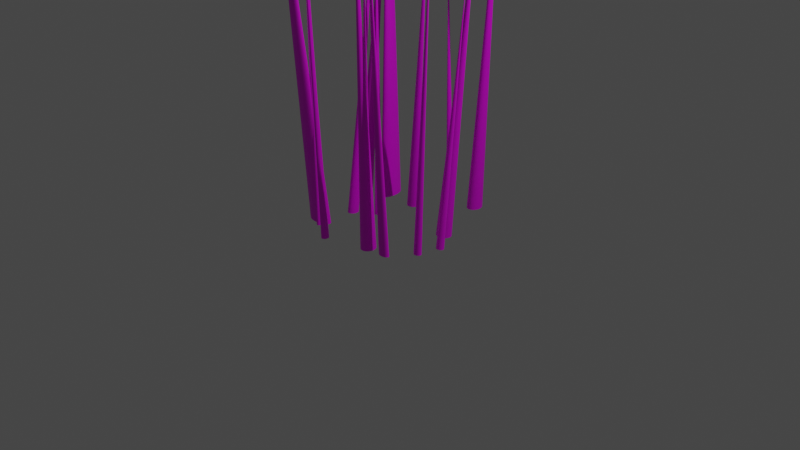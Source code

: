 # Source: object_tall_grass.blend  (saved by Blender 3.4.6; exported with 4.5.12 LTS)
import bpy
from mathutils import Matrix  # noqa: F401  (used for matrix-valued properties, if any)

bpy.ops.wm.read_factory_settings(use_empty=True)
scene = bpy.context.scene
scene.name = 'Scene'

# ---- collections
col_collection = bpy.data.collections.new('Collection'); scene.collection.children.link(col_collection)

# ---- images (referenced by path relative to the original .blend; pixels are not part of the script)
import os
ASSET_DIR = os.environ.get("B2B_ASSET_DIR", "")  # directory of the original .blend (textures are referenced by path, not embedded)
HERE = os.path.dirname(os.path.abspath(__file__))  # packed textures are extracted next to this script under _unpacked/

def load_image(name, relpath, width, height, colorspace="sRGB"):
    """Load a texture the original file referenced (path relative to the .blend, or extracted next to this script)."""
    p = next((c for c in (os.path.join(HERE, relpath), os.path.join(ASSET_DIR, relpath)) if relpath and os.path.exists(c)), "")
    if p:
        img = bpy.data.images.load(p, check_existing=True)
        img.name = name
    else:  # same state as the original file: an image datablock whose file is absent (Cycles renders it pink)
        img = bpy.data.images.new(name, width, height)
        img.source = "FILE"
        img.filepath = "//" + (relpath or name)
    img.colorspace_settings.name = colorspace
    return img
img_object_tall_grass_tex_png = load_image('object_tall_grass_tex.png', 'object_tall_grass_tex.png', 1024, 1024, 'sRGB')
img_object_tall_grass_tex_png_001 = load_image('object_tall_grass_tex.png.001', 'object_tall_grass_tex.png', 1024, 1024, 'sRGB')

# ---- materials (node trees are filled in below, after node groups)
mat_material_001 = bpy.data.materials.new('Material.001')
mat_material_001.use_transparent_shadow = False
mat_material_002 = bpy.data.materials.new('Material.002')
mat_material_002.use_transparent_shadow = False

# ---- material node trees
mat_material_001.use_nodes = True; mat_material_001.node_tree.nodes.clear()
_N = mat_material_001.node_tree.nodes; _L = mat_material_001.node_tree.links
n0 = _N.new('ShaderNodeBsdfPrincipled'); n0.name = 'Principled BSDF'; n0.location = (10, 300)
n0.distribution = 'GGX'
n0.subsurface_method = 'RANDOM_WALK_SKIN'
n0.inputs[3].default_value = 1.45
n0.inputs[27].default_value = (0.0, 0.0, 0.0, 1.0)
n0.inputs[28].default_value = 1.0
n1 = _N.new('ShaderNodeOutputMaterial'); n1.name = 'Material Output'; n1.location = (300, 300)
n2 = _N.new('ShaderNodeTexImage'); n2.name = 'Image Texture'; n2.location = (-338, 198)
n2.image = img_object_tall_grass_tex_png
_L.new(n0.outputs[0], n1.inputs[0])
_L.new(n2.outputs[0], n0.inputs[0])
n1.is_active_output = True
mat_material_002.use_nodes = True; mat_material_002.node_tree.nodes.clear()
_N = mat_material_002.node_tree.nodes; _L = mat_material_002.node_tree.links
n0 = _N.new('ShaderNodeBsdfPrincipled'); n0.name = 'Principled BSDF'; n0.location = (10, 300)
n0.distribution = 'GGX'
n0.subsurface_method = 'RANDOM_WALK_SKIN'
n0.inputs[3].default_value = 1.45
n0.inputs[27].default_value = (0.0, 0.0, 0.0, 1.0)
n0.inputs[28].default_value = 1.0
n1 = _N.new('ShaderNodeOutputMaterial'); n1.name = 'Material Output'; n1.location = (300, 300)
n2 = _N.new('ShaderNodeTexImage'); n2.name = 'Image Texture'; n2.location = (-338, 198)
n2.image = img_object_tall_grass_tex_png_001
_L.new(n0.outputs[0], n1.inputs[0])
_L.new(n2.outputs[0], n0.inputs[0])
n1.is_active_output = True

# ---- world
world_world = bpy.data.worlds.new('World'); scene.world = world_world
world_world.use_nodes = True; world_world.node_tree.nodes.clear()
_N = world_world.node_tree.nodes; _L = world_world.node_tree.links
n0 = _N.new('ShaderNodeOutputWorld'); n0.name = 'World Output'; n0.location = (300, 300)
n1 = _N.new('ShaderNodeBackground'); n1.name = 'Background'; n1.location = (10, 300)
n1.inputs[0].default_value = (0.05088, 0.05088, 0.05088, 1.0)
_L.new(n1.outputs[0], n0.inputs[0])
n0.is_active_output = True
world_world.color = (0.05088, 0.05088, 0.05088)
world_world.use_sun_shadow = False
world_world.sun_shadow_jitter_overblur = 0.0

# ---- cameras
cam_camera = bpy.data.cameras.new('Camera')
cam_camera.clip_end = 100.0
cam_camera.ortho_scale = 7.314

# ---- lights
light_light = bpy.data.lights.new('Light', 'POINT')
light_light.transmission_factor = 0.0
light_light.energy = 1000.0
light_light.shadow_soft_size = 0.1
light_light.shadow_maximum_resolution = 0.006
light_light.use_absolute_resolution = True

# ---- meshes
me_cone = bpy.data.meshes.new('Cone')
me_cone.from_pydata([(0.2479, 0.3138, -2.069), (0.2758, 0.3125, -2.069), (0.3026, 0.3085, -2.069), (0.3273, 0.3019, -2.069), (0.349, 0.2931, -2.069), (0.3667, 0.2824, -2.069), (0.3799, 0.2702, -2.069), (0.3881, 0.257, -2.069), (0.3908, 0.2432, -2.069), (0.3881, 0.2294, -2.069), (0.3799, 0.2161, -2.069), (0.3667, 0.2039, -2.069), (0.349, 0.1932, -2.069), (0.3273, 0.1844, -2.069), (0.3026, 0.1779, -2.069), (0.2758, 0.1738, -2.069), (0.2479, 0.1725, -2.069), (0.2201, 0.1738, -2.069), (0.1933, 0.1779, -2.069), (0.1686, 0.1844, -2.069), (0.1469, 0.1932, -2.069), (0.1291, 0.2039, -2.069), (0.1159, 0.2161, -2.069), (0.1078, 0.2294, -2.069), (0.1051, 0.2432, -2.069), (0.1078, 0.257, -2.069), (0.1159, 0.2702, -2.069), (0.1291, 0.2824, -2.069), (0.1469, 0.2931, -2.069), (0.1686, 0.3019, -2.069), (0.1933, 0.3085, -2.069), (0.2201, 0.3125, -2.069), (0.0, 0.0, 2.069)], [], [(0, 32, 1), (1, 32, 2), (2, 32, 3), (3, 32, 4), (4, 32, 5), (5, 32, 6), (6, 32, 7), (7, 32, 8), (8, 32, 9), (9, 32, 10), (10, 32, 11), (11, 32, 12), (12, 32, 13), (13, 32, 14), (14, 32, 15), (15, 32, 16), (16, 32, 17), (17, 32, 18), (18, 32, 19), (19, 32, 20), (20, 32, 21), (21, 32, 22), (22, 32, 23), (23, 32, 24), (24, 32, 25), (25, 32, 26), (26, 32, 27), (27, 32, 28), (28, 32, 29), (29, 32, 30), (0, 1, 2, 3, 4, 5, 6, 7, 8, 9, 10, 11, 12, 13, 14, 15, 16, 17, 18, 19, 20, 21, 22, 23, 24, 25, 26, 27, 28, 29, 30, 31), (30, 32, 31), (31, 32, 0)])
_uv = me_cone.uv_layers.new(name='UVMap')
_uv.uv.foreach_set('vector', [0.25, 0.49, 0.25, 0.25, 0.2968, 0.4854, 0.2968, 0.4854, 0.25, 0.25, 0.3418, 0.4717, 0.3418, 0.4717, 0.25, 0.25, 0.3833, 0.4496, 0.3833, 0.4496, 0.25, 0.25, 0.4197, 0.4197, 0.4197, 0.4197, 0.25, 0.25, 0.4496, 0.3833, 0.4496, 0.3833, 0.25, 0.25, 0.4717, 0.3418, 0.4717, 0.3418, 0.25, 0.25, 0.4854, 0.2968, 0.4854, 0.2968, 0.25, 0.25, 0.49, 0.25, 0.49, 0.25, 0.25, 0.25, 0.4854, 0.2032, 0.4854, 0.2032, 0.25, 0.25, 0.4717, 0.1582, 0.4717, 0.1582, 0.25, 0.25, 0.4496, 0.1167, 0.4496, 0.1167, 0.25, 0.25, 0.4197, 0.08029, 0.4197, 0.08029, 0.25, 0.25, 0.3833, 0.05045, 0.3833, 0.05045, 0.25, 0.25, 0.3418, 0.02827, 0.3418, 0.02827, 0.25, 0.25, 0.2968, 0.01461, 0.2968, 0.01461, 0.25, 0.25, 0.25, 0.01, 0.25, 0.01, 0.25, 0.25, 0.2032, 0.01461, 0.2032, 0.01461, 0.25, 0.25, 0.1582, 0.02827, 0.1582, 0.02827, 0.25, 0.25, 0.1167, 0.05045, 0.1167, 0.05045, 0.25, 0.25, 0.08029, 0.08029, 0.08029, 0.08029, 0.25, 0.25, 0.05045, 0.1167, 0.05045, 0.1167, 0.25, 0.25, 0.02827, 0.1582, 0.02827, 0.1582, 0.25, 0.25, 0.01461, 0.2032, 0.01461, 0.2032, 0.25, 0.25, 0.01, 0.25, 0.01, 0.25, 0.25, 0.25, 0.01461, 0.2968, 0.01461, 0.2968, 0.25, 0.25, 0.02827, 0.3418, 0.02827, 0.3418, 0.25, 0.25, 0.05045, 0.3833, 0.05045, 0.3833, 0.25, 0.25, 0.08029, 0.4197, 0.08029, 0.4197, 0.25, 0.25, 0.1167, 0.4496, 0.1167, 0.4496, 0.25, 0.25, 0.1582, 0.4717, 0.75, 0.49, 0.7968, 0.4854, 0.8418, 0.4717, 0.8833, 0.4496, 0.9197, 0.4197, 0.9496, 0.3833, 0.9717, 0.3418, 0.9854, 0.2968, 0.99, 0.25, 0.9854, 0.2032, 0.9717, 0.1582, 0.9496, 0.1167, 0.9197, 0.08029, 0.8833, 0.05045, 0.8418, 0.02827, 0.7968, 0.01461, 0.75, 0.01, 0.7032, 0.01461, 0.6582, 0.02827, 0.6167, 0.05045, 0.5803, 0.08029, 0.5504, 0.1167, 0.5283, 0.1582, 0.5146, 0.2032, 0.51, 0.25, 0.5146, 0.2968, 0.5283, 0.3418, 0.5504, 0.3833, 0.5803, 0.4197, 0.6167, 0.4496, 0.6582, 0.4717, 0.7032, 0.4854, 0.1582, 0.4717, 0.25, 0.25, 0.2032, 0.4854, 0.2032, 0.4854, 0.25, 0.25, 0.25, 0.49])
me_cone.materials.append(mat_material_001)
me_cone.update()
me_cone_001 = bpy.data.meshes.new('Cone.001')
me_cone_001.from_pydata([(-0.1171, -0.1755, -1.724), (-0.09854, -0.177, -1.724), (-0.08072, -0.1813, -1.724), (-0.0643, -0.1884, -1.724), (-0.04991, -0.1978, -1.724), (-0.03809, -0.2094, -1.724), (-0.02932, -0.2226, -1.724), (-0.02391, -0.2369, -1.724), (-0.02209, -0.2517, -1.724), (-0.02391, -0.2666, -1.724), (-0.02932, -0.2809, -1.724), (-0.03809, -0.2941, -1.724), (-0.04991, -0.3056, -1.724), (-0.0643, -0.3151, -1.724), (-0.08072, -0.3221, -1.724), (-0.09854, -0.3265, -1.724), (-0.1171, -0.3279, -1.724), (-0.1356, -0.3265, -1.724), (-0.1534, -0.3221, -1.724), (-0.1698, -0.3151, -1.724), (-0.1842, -0.3056, -1.724), (-0.1961, -0.2941, -1.724), (-0.2048, -0.2809, -1.724), (-0.2102, -0.2666, -1.724), (-0.2121, -0.2517, -1.724), (-0.2102, -0.2369, -1.724), (-0.2048, -0.2226, -1.724), (-0.1961, -0.2094, -1.724), (-0.1842, -0.1978, -1.724), (-0.1698, -0.1884, -1.724), (-0.1534, -0.1813, -1.724), (-0.1356, -0.177, -1.724), (0.0, 0.0, 1.724)], [], [(0, 32, 1), (1, 32, 2), (2, 32, 3), (3, 32, 4), (4, 32, 5), (5, 32, 6), (6, 32, 7), (7, 32, 8), (8, 32, 9), (9, 32, 10), (10, 32, 11), (11, 32, 12), (12, 32, 13), (13, 32, 14), (14, 32, 15), (15, 32, 16), (16, 32, 17), (17, 32, 18), (18, 32, 19), (19, 32, 20), (20, 32, 21), (21, 32, 22), (22, 32, 23), (23, 32, 24), (24, 32, 25), (25, 32, 26), (26, 32, 27), (27, 32, 28), (28, 32, 29), (29, 32, 30), (0, 1, 2, 3, 4, 5, 6, 7, 8, 9, 10, 11, 12, 13, 14, 15, 16, 17, 18, 19, 20, 21, 22, 23, 24, 25, 26, 27, 28, 29, 30, 31), (30, 32, 31), (31, 32, 0)])
_uv = me_cone_001.uv_layers.new(name='UVMap')
_uv.uv.foreach_set('vector', [0.25, 0.49, 0.25, 0.25, 0.2968, 0.4854, 0.2968, 0.4854, 0.25, 0.25, 0.3418, 0.4717, 0.3418, 0.4717, 0.25, 0.25, 0.3833, 0.4496, 0.3833, 0.4496, 0.25, 0.25, 0.4197, 0.4197, 0.4197, 0.4197, 0.25, 0.25, 0.4496, 0.3833, 0.4496, 0.3833, 0.25, 0.25, 0.4717, 0.3418, 0.4717, 0.3418, 0.25, 0.25, 0.4854, 0.2968, 0.4854, 0.2968, 0.25, 0.25, 0.49, 0.25, 0.49, 0.25, 0.25, 0.25, 0.4854, 0.2032, 0.4854, 0.2032, 0.25, 0.25, 0.4717, 0.1582, 0.4717, 0.1582, 0.25, 0.25, 0.4496, 0.1167, 0.4496, 0.1167, 0.25, 0.25, 0.4197, 0.08029, 0.4197, 0.08029, 0.25, 0.25, 0.3833, 0.05045, 0.3833, 0.05045, 0.25, 0.25, 0.3418, 0.02827, 0.3418, 0.02827, 0.25, 0.25, 0.2968, 0.01461, 0.2968, 0.01461, 0.25, 0.25, 0.25, 0.01, 0.25, 0.01, 0.25, 0.25, 0.2032, 0.01461, 0.2032, 0.01461, 0.25, 0.25, 0.1582, 0.02827, 0.1582, 0.02827, 0.25, 0.25, 0.1167, 0.05045, 0.1167, 0.05045, 0.25, 0.25, 0.08029, 0.08029, 0.08029, 0.08029, 0.25, 0.25, 0.05045, 0.1167, 0.05045, 0.1167, 0.25, 0.25, 0.02827, 0.1582, 0.02827, 0.1582, 0.25, 0.25, 0.01461, 0.2032, 0.01461, 0.2032, 0.25, 0.25, 0.01, 0.25, 0.01, 0.25, 0.25, 0.25, 0.01461, 0.2968, 0.01461, 0.2968, 0.25, 0.25, 0.02827, 0.3418, 0.02827, 0.3418, 0.25, 0.25, 0.05045, 0.3833, 0.05045, 0.3833, 0.25, 0.25, 0.08029, 0.4197, 0.08029, 0.4197, 0.25, 0.25, 0.1167, 0.4496, 0.1167, 0.4496, 0.25, 0.25, 0.1582, 0.4717, 0.75, 0.49, 0.7968, 0.4854, 0.8418, 0.4717, 0.8833, 0.4496, 0.9197, 0.4197, 0.9496, 0.3833, 0.9717, 0.3418, 0.9854, 0.2968, 0.99, 0.25, 0.9854, 0.2032, 0.9717, 0.1582, 0.9496, 0.1167, 0.9197, 0.08029, 0.8833, 0.05045, 0.8418, 0.02827, 0.7968, 0.01461, 0.75, 0.01, 0.7032, 0.01461, 0.6582, 0.02827, 0.6167, 0.05045, 0.5803, 0.08029, 0.5504, 0.1167, 0.5283, 0.1582, 0.5146, 0.2032, 0.51, 0.25, 0.5146, 0.2968, 0.5283, 0.3418, 0.5504, 0.3833, 0.5803, 0.4197, 0.6167, 0.4496, 0.6582, 0.4717, 0.7032, 0.4854, 0.1582, 0.4717, 0.25, 0.25, 0.2032, 0.4854, 0.2032, 0.4854, 0.25, 0.25, 0.25, 0.49])
me_cone_001.materials.append(mat_material_001)
me_cone_001.update()
me_cone_002 = bpy.data.meshes.new('Cone.002')
me_cone_002.from_pydata([(-0.2407, -0.03647, -1.647), (-0.224, -0.03794, -1.647), (-0.208, -0.04228, -1.647), (-0.1933, -0.04933, -1.647), (-0.1804, -0.05882, -1.647), (-0.1697, -0.07039, -1.647), (-0.1619, -0.08358, -1.647), (-0.157, -0.0979, -1.647), (-0.1554, -0.1128, -1.647), (-0.157, -0.1277, -1.647), (-0.1619, -0.142, -1.647), (-0.1697, -0.1552, -1.647), (-0.1804, -0.1667, -1.647), (-0.1933, -0.1762, -1.647), (-0.208, -0.1833, -1.647), (-0.224, -0.1876, -1.647), (-0.2407, -0.1891, -1.647), (-0.2573, -0.1876, -1.647), (-0.2733, -0.1833, -1.647), (-0.288, -0.1762, -1.647), (-0.301, -0.1667, -1.647), (-0.3116, -0.1552, -1.647), (-0.3195, -0.142, -1.647), (-0.3243, -0.1277, -1.647), (-0.3259, -0.1128, -1.647), (-0.3243, -0.0979, -1.647), (-0.3195, -0.08358, -1.647), (-0.3116, -0.07039, -1.647), (-0.301, -0.05882, -1.647), (-0.288, -0.04933, -1.647), (-0.2733, -0.04228, -1.647), (-0.2573, -0.03794, -1.647), (0.0, 0.0, 1.647)], [], [(0, 32, 1), (1, 32, 2), (2, 32, 3), (3, 32, 4), (4, 32, 5), (5, 32, 6), (6, 32, 7), (7, 32, 8), (8, 32, 9), (9, 32, 10), (10, 32, 11), (11, 32, 12), (12, 32, 13), (13, 32, 14), (14, 32, 15), (15, 32, 16), (16, 32, 17), (17, 32, 18), (18, 32, 19), (19, 32, 20), (20, 32, 21), (21, 32, 22), (22, 32, 23), (23, 32, 24), (24, 32, 25), (25, 32, 26), (26, 32, 27), (27, 32, 28), (28, 32, 29), (29, 32, 30), (0, 1, 2, 3, 4, 5, 6, 7, 8, 9, 10, 11, 12, 13, 14, 15, 16, 17, 18, 19, 20, 21, 22, 23, 24, 25, 26, 27, 28, 29, 30, 31), (30, 32, 31), (31, 32, 0)])
_uv = me_cone_002.uv_layers.new(name='UVMap')
_uv.uv.foreach_set('vector', [0.25, 0.49, 0.25, 0.25, 0.2968, 0.4854, 0.2968, 0.4854, 0.25, 0.25, 0.3418, 0.4717, 0.3418, 0.4717, 0.25, 0.25, 0.3833, 0.4496, 0.3833, 0.4496, 0.25, 0.25, 0.4197, 0.4197, 0.4197, 0.4197, 0.25, 0.25, 0.4496, 0.3833, 0.4496, 0.3833, 0.25, 0.25, 0.4717, 0.3418, 0.4717, 0.3418, 0.25, 0.25, 0.4854, 0.2968, 0.4854, 0.2968, 0.25, 0.25, 0.49, 0.25, 0.49, 0.25, 0.25, 0.25, 0.4854, 0.2032, 0.4854, 0.2032, 0.25, 0.25, 0.4717, 0.1582, 0.4717, 0.1582, 0.25, 0.25, 0.4496, 0.1167, 0.4496, 0.1167, 0.25, 0.25, 0.4197, 0.08029, 0.4197, 0.08029, 0.25, 0.25, 0.3833, 0.05045, 0.3833, 0.05045, 0.25, 0.25, 0.3418, 0.02827, 0.3418, 0.02827, 0.25, 0.25, 0.2968, 0.01461, 0.2968, 0.01461, 0.25, 0.25, 0.25, 0.01, 0.25, 0.01, 0.25, 0.25, 0.2032, 0.01461, 0.2032, 0.01461, 0.25, 0.25, 0.1582, 0.02827, 0.1582, 0.02827, 0.25, 0.25, 0.1167, 0.05045, 0.1167, 0.05045, 0.25, 0.25, 0.08029, 0.08029, 0.08029, 0.08029, 0.25, 0.25, 0.05045, 0.1167, 0.05045, 0.1167, 0.25, 0.25, 0.02827, 0.1582, 0.02827, 0.1582, 0.25, 0.25, 0.01461, 0.2032, 0.01461, 0.2032, 0.25, 0.25, 0.01, 0.25, 0.01, 0.25, 0.25, 0.25, 0.01461, 0.2968, 0.01461, 0.2968, 0.25, 0.25, 0.02827, 0.3418, 0.02827, 0.3418, 0.25, 0.25, 0.05045, 0.3833, 0.05045, 0.3833, 0.25, 0.25, 0.08029, 0.4197, 0.08029, 0.4197, 0.25, 0.25, 0.1167, 0.4496, 0.1167, 0.4496, 0.25, 0.25, 0.1582, 0.4717, 0.75, 0.49, 0.7968, 0.4854, 0.8418, 0.4717, 0.8833, 0.4496, 0.9197, 0.4197, 0.9496, 0.3833, 0.9717, 0.3418, 0.9854, 0.2968, 0.99, 0.25, 0.9854, 0.2032, 0.9717, 0.1582, 0.9496, 0.1167, 0.9197, 0.08029, 0.8833, 0.05045, 0.8418, 0.02827, 0.7968, 0.01461, 0.75, 0.01, 0.7032, 0.01461, 0.6582, 0.02827, 0.6167, 0.05045, 0.5803, 0.08029, 0.5504, 0.1167, 0.5283, 0.1582, 0.5146, 0.2032, 0.51, 0.25, 0.5146, 0.2968, 0.5283, 0.3418, 0.5504, 0.3833, 0.5803, 0.4197, 0.6167, 0.4496, 0.6582, 0.4717, 0.7032, 0.4854, 0.1582, 0.4717, 0.25, 0.25, 0.2032, 0.4854, 0.2032, 0.4854, 0.25, 0.25, 0.25, 0.49])
me_cone_002.materials.append(mat_material_001)
me_cone_002.update()
me_cone_003 = bpy.data.meshes.new('Cone.003')
me_cone_003.from_pydata([(0.0, 0.02786, -1.487), (0.0109, 0.02732, -1.487), (0.02137, 0.02574, -1.487), (0.03103, 0.02316, -1.487), (0.03949, 0.0197, -1.487), (0.04644, 0.01548, -1.487), (0.0516, 0.01066, -1.487), (0.05478, 0.005435, -1.487), (0.05585, 0.0, -1.487), (0.05478, -0.005435, -1.487), (0.0516, -0.01066, -1.487), (0.04644, -0.01548, -1.487), (0.03949, -0.0197, -1.487), (0.03103, -0.02316, -1.487), (0.02137, -0.02574, -1.487), (0.0109, -0.02732, -1.487), (0.0, -0.02786, -1.487), (-0.0109, -0.02732, -1.487), (-0.02137, -0.02574, -1.487), (-0.03103, -0.02316, -1.487), (-0.03949, -0.0197, -1.487), (-0.04644, -0.01548, -1.487), (-0.0516, -0.01066, -1.487), (-0.05478, -0.005435, -1.487), (-0.05585, 0.0, -1.487), (-0.05478, 0.005435, -1.487), (-0.0516, 0.01066, -1.487), (-0.04644, 0.01548, -1.487), (-0.03949, 0.0197, -1.487), (-0.03103, 0.02316, -1.487), (-0.02137, 0.02574, -1.487), (-0.0109, 0.02732, -1.487), (0.0, 0.0, 1.487)], [], [(0, 32, 1), (1, 32, 2), (2, 32, 3), (3, 32, 4), (4, 32, 5), (5, 32, 6), (6, 32, 7), (7, 32, 8), (8, 32, 9), (9, 32, 10), (10, 32, 11), (11, 32, 12), (12, 32, 13), (13, 32, 14), (14, 32, 15), (15, 32, 16), (16, 32, 17), (17, 32, 18), (18, 32, 19), (19, 32, 20), (20, 32, 21), (21, 32, 22), (22, 32, 23), (23, 32, 24), (24, 32, 25), (25, 32, 26), (26, 32, 27), (27, 32, 28), (28, 32, 29), (29, 32, 30), (0, 1, 2, 3, 4, 5, 6, 7, 8, 9, 10, 11, 12, 13, 14, 15, 16, 17, 18, 19, 20, 21, 22, 23, 24, 25, 26, 27, 28, 29, 30, 31), (30, 32, 31), (31, 32, 0)])
_uv = me_cone_003.uv_layers.new(name='UVMap')
_uv.uv.foreach_set('vector', [0.25, 0.49, 0.25, 0.25, 0.2968, 0.4854, 0.2968, 0.4854, 0.25, 0.25, 0.3418, 0.4717, 0.3418, 0.4717, 0.25, 0.25, 0.3833, 0.4496, 0.3833, 0.4496, 0.25, 0.25, 0.4197, 0.4197, 0.4197, 0.4197, 0.25, 0.25, 0.4496, 0.3833, 0.4496, 0.3833, 0.25, 0.25, 0.4717, 0.3418, 0.4717, 0.3418, 0.25, 0.25, 0.4854, 0.2968, 0.4854, 0.2968, 0.25, 0.25, 0.49, 0.25, 0.49, 0.25, 0.25, 0.25, 0.4854, 0.2032, 0.4854, 0.2032, 0.25, 0.25, 0.4717, 0.1582, 0.4717, 0.1582, 0.25, 0.25, 0.4496, 0.1167, 0.4496, 0.1167, 0.25, 0.25, 0.4197, 0.08029, 0.4197, 0.08029, 0.25, 0.25, 0.3833, 0.05045, 0.3833, 0.05045, 0.25, 0.25, 0.3418, 0.02827, 0.3418, 0.02827, 0.25, 0.25, 0.2968, 0.01461, 0.2968, 0.01461, 0.25, 0.25, 0.25, 0.01, 0.25, 0.01, 0.25, 0.25, 0.2032, 0.01461, 0.2032, 0.01461, 0.25, 0.25, 0.1582, 0.02827, 0.1582, 0.02827, 0.25, 0.25, 0.1167, 0.05045, 0.1167, 0.05045, 0.25, 0.25, 0.08029, 0.08029, 0.08029, 0.08029, 0.25, 0.25, 0.05045, 0.1167, 0.05045, 0.1167, 0.25, 0.25, 0.02827, 0.1582, 0.02827, 0.1582, 0.25, 0.25, 0.01461, 0.2032, 0.01461, 0.2032, 0.25, 0.25, 0.01, 0.25, 0.01, 0.25, 0.25, 0.25, 0.01461, 0.2968, 0.01461, 0.2968, 0.25, 0.25, 0.02827, 0.3418, 0.02827, 0.3418, 0.25, 0.25, 0.05045, 0.3833, 0.05045, 0.3833, 0.25, 0.25, 0.08029, 0.4197, 0.08029, 0.4197, 0.25, 0.25, 0.1167, 0.4496, 0.1167, 0.4496, 0.25, 0.25, 0.1582, 0.4717, 0.75, 0.49, 0.7968, 0.4854, 0.8418, 0.4717, 0.8833, 0.4496, 0.9197, 0.4197, 0.9496, 0.3833, 0.9717, 0.3418, 0.9854, 0.2968, 0.99, 0.25, 0.9854, 0.2032, 0.9717, 0.1582, 0.9496, 0.1167, 0.9197, 0.08029, 0.8833, 0.05045, 0.8418, 0.02827, 0.7968, 0.01461, 0.75, 0.01, 0.7032, 0.01461, 0.6582, 0.02827, 0.6167, 0.05045, 0.5803, 0.08029, 0.5504, 0.1167, 0.5283, 0.1582, 0.5146, 0.2032, 0.51, 0.25, 0.5146, 0.2968, 0.5283, 0.3418, 0.5504, 0.3833, 0.5803, 0.4197, 0.6167, 0.4496, 0.6582, 0.4717, 0.7032, 0.4854, 0.1582, 0.4717, 0.25, 0.25, 0.2032, 0.4854, 0.2032, 0.4854, 0.25, 0.25, 0.25, 0.49])
me_cone_003.materials.append(mat_material_001)
me_cone_003.update()
me_cone_004 = bpy.data.meshes.new('Cone.004')
me_cone_004.from_pydata([(0.1936, -0.05393, -1.318), (0.2009, -0.05478, -1.318), (0.2079, -0.0573, -1.318), (0.2143, -0.06138, -1.318), (0.2199, -0.06688, -1.318), (0.2246, -0.07358, -1.318), (0.228, -0.08122, -1.318), (0.2301, -0.08952, -1.318), (0.2308, -0.09814, -1.318), (0.2301, -0.1068, -1.318), (0.228, -0.1151, -1.318), (0.2246, -0.1227, -1.318), (0.2199, -0.1294, -1.318), (0.2143, -0.1349, -1.318), (0.2079, -0.139, -1.318), (0.2009, -0.1415, -1.318), (0.1936, -0.1423, -1.318), (0.1864, -0.1415, -1.318), (0.1794, -0.139, -1.318), (0.173, -0.1349, -1.318), (0.1673, -0.1294, -1.318), (0.1627, -0.1227, -1.318), (0.1593, -0.1151, -1.318), (0.1572, -0.1068, -1.318), (0.1565, -0.09814, -1.318), (0.1572, -0.08952, -1.318), (0.1593, -0.08122, -1.318), (0.1627, -0.07358, -1.318), (0.1673, -0.06688, -1.318), (0.173, -0.06138, -1.318), (0.1794, -0.0573, -1.318), (0.1864, -0.05478, -1.318), (0.0, 0.0, 1.318)], [], [(0, 32, 1), (1, 32, 2), (2, 32, 3), (3, 32, 4), (4, 32, 5), (5, 32, 6), (6, 32, 7), (7, 32, 8), (8, 32, 9), (9, 32, 10), (10, 32, 11), (11, 32, 12), (12, 32, 13), (13, 32, 14), (14, 32, 15), (15, 32, 16), (16, 32, 17), (17, 32, 18), (18, 32, 19), (19, 32, 20), (20, 32, 21), (21, 32, 22), (22, 32, 23), (23, 32, 24), (24, 32, 25), (25, 32, 26), (26, 32, 27), (27, 32, 28), (28, 32, 29), (29, 32, 30), (0, 1, 2, 3, 4, 5, 6, 7, 8, 9, 10, 11, 12, 13, 14, 15, 16, 17, 18, 19, 20, 21, 22, 23, 24, 25, 26, 27, 28, 29, 30, 31), (30, 32, 31), (31, 32, 0)])
_uv = me_cone_004.uv_layers.new(name='UVMap')
_uv.uv.foreach_set('vector', [0.25, 0.49, 0.25, 0.25, 0.2968, 0.4854, 0.2968, 0.4854, 0.25, 0.25, 0.3418, 0.4717, 0.3418, 0.4717, 0.25, 0.25, 0.3833, 0.4496, 0.3833, 0.4496, 0.25, 0.25, 0.4197, 0.4197, 0.4197, 0.4197, 0.25, 0.25, 0.4496, 0.3833, 0.4496, 0.3833, 0.25, 0.25, 0.4717, 0.3418, 0.4717, 0.3418, 0.25, 0.25, 0.4854, 0.2968, 0.4854, 0.2968, 0.25, 0.25, 0.49, 0.25, 0.49, 0.25, 0.25, 0.25, 0.4854, 0.2032, 0.4854, 0.2032, 0.25, 0.25, 0.4717, 0.1582, 0.4717, 0.1582, 0.25, 0.25, 0.4496, 0.1167, 0.4496, 0.1167, 0.25, 0.25, 0.4197, 0.08029, 0.4197, 0.08029, 0.25, 0.25, 0.3833, 0.05045, 0.3833, 0.05045, 0.25, 0.25, 0.3418, 0.02827, 0.3418, 0.02827, 0.25, 0.25, 0.2968, 0.01461, 0.2968, 0.01461, 0.25, 0.25, 0.25, 0.01, 0.25, 0.01, 0.25, 0.25, 0.2032, 0.01461, 0.2032, 0.01461, 0.25, 0.25, 0.1582, 0.02827, 0.1582, 0.02827, 0.25, 0.25, 0.1167, 0.05045, 0.1167, 0.05045, 0.25, 0.25, 0.08029, 0.08029, 0.08029, 0.08029, 0.25, 0.25, 0.05045, 0.1167, 0.05045, 0.1167, 0.25, 0.25, 0.02827, 0.1582, 0.02827, 0.1582, 0.25, 0.25, 0.01461, 0.2032, 0.01461, 0.2032, 0.25, 0.25, 0.01, 0.25, 0.01, 0.25, 0.25, 0.25, 0.01461, 0.2968, 0.01461, 0.2968, 0.25, 0.25, 0.02827, 0.3418, 0.02827, 0.3418, 0.25, 0.25, 0.05045, 0.3833, 0.05045, 0.3833, 0.25, 0.25, 0.08029, 0.4197, 0.08029, 0.4197, 0.25, 0.25, 0.1167, 0.4496, 0.1167, 0.4496, 0.25, 0.25, 0.1582, 0.4717, 0.75, 0.49, 0.7968, 0.4854, 0.8418, 0.4717, 0.8833, 0.4496, 0.9197, 0.4197, 0.9496, 0.3833, 0.9717, 0.3418, 0.9854, 0.2968, 0.99, 0.25, 0.9854, 0.2032, 0.9717, 0.1582, 0.9496, 0.1167, 0.9197, 0.08029, 0.8833, 0.05045, 0.8418, 0.02827, 0.7968, 0.01461, 0.75, 0.01, 0.7032, 0.01461, 0.6582, 0.02827, 0.6167, 0.05045, 0.5803, 0.08029, 0.5504, 0.1167, 0.5283, 0.1582, 0.5146, 0.2032, 0.51, 0.25, 0.5146, 0.2968, 0.5283, 0.3418, 0.5504, 0.3833, 0.5803, 0.4197, 0.6167, 0.4496, 0.6582, 0.4717, 0.7032, 0.4854, 0.1582, 0.4717, 0.25, 0.25, 0.2032, 0.4854, 0.2032, 0.4854, 0.25, 0.25, 0.25, 0.49])
me_cone_004.materials.append(mat_material_001)
me_cone_004.update()
me_cone_005 = bpy.data.meshes.new('Cone.005')
me_cone_005.from_pydata([(0.03433, 0.1913, -1.761), (0.04687, 0.1906, -1.761), (0.05893, 0.1885, -1.761), (0.07004, 0.1851, -1.761), (0.07978, 0.1806, -1.761), (0.08778, 0.175, -1.761), (0.09372, 0.1687, -1.761), (0.09737, 0.1618, -1.761), (0.09861, 0.1547, -1.761), (0.09737, 0.1475, -1.761), (0.09372, 0.1407, -1.761), (0.08778, 0.1343, -1.761), (0.07978, 0.1288, -1.761), (0.07004, 0.1242, -1.761), (0.05893, 0.1208, -1.761), (0.04687, 0.1188, -1.761), (0.03433, 0.1181, -1.761), (0.02179, 0.1188, -1.761), (0.009732, 0.1208, -1.761), (-0.001381, 0.1242, -1.761), (-0.01112, 0.1288, -1.761), (-0.01912, 0.1343, -1.761), (-0.02505, 0.1407, -1.761), (-0.02871, 0.1475, -1.761), (-0.02995, 0.1547, -1.761), (-0.02871, 0.1618, -1.761), (-0.02505, 0.1687, -1.761), (-0.01912, 0.175, -1.761), (-0.01112, 0.1806, -1.761), (-0.001381, 0.1851, -1.761), (0.009732, 0.1885, -1.761), (0.02179, 0.1906, -1.761), (0.0, 0.0, 1.761)], [], [(0, 32, 1), (1, 32, 2), (2, 32, 3), (3, 32, 4), (4, 32, 5), (5, 32, 6), (6, 32, 7), (7, 32, 8), (8, 32, 9), (9, 32, 10), (10, 32, 11), (11, 32, 12), (12, 32, 13), (13, 32, 14), (14, 32, 15), (15, 32, 16), (16, 32, 17), (17, 32, 18), (18, 32, 19), (19, 32, 20), (20, 32, 21), (21, 32, 22), (22, 32, 23), (23, 32, 24), (24, 32, 25), (25, 32, 26), (26, 32, 27), (27, 32, 28), (28, 32, 29), (29, 32, 30), (0, 1, 2, 3, 4, 5, 6, 7, 8, 9, 10, 11, 12, 13, 14, 15, 16, 17, 18, 19, 20, 21, 22, 23, 24, 25, 26, 27, 28, 29, 30, 31), (30, 32, 31), (31, 32, 0)])
_uv = me_cone_005.uv_layers.new(name='UVMap')
_uv.uv.foreach_set('vector', [0.25, 0.49, 0.25, 0.25, 0.2968, 0.4854, 0.2968, 0.4854, 0.25, 0.25, 0.3418, 0.4717, 0.3418, 0.4717, 0.25, 0.25, 0.3833, 0.4496, 0.3833, 0.4496, 0.25, 0.25, 0.4197, 0.4197, 0.4197, 0.4197, 0.25, 0.25, 0.4496, 0.3833, 0.4496, 0.3833, 0.25, 0.25, 0.4717, 0.3418, 0.4717, 0.3418, 0.25, 0.25, 0.4854, 0.2968, 0.4854, 0.2968, 0.25, 0.25, 0.49, 0.25, 0.49, 0.25, 0.25, 0.25, 0.4854, 0.2032, 0.4854, 0.2032, 0.25, 0.25, 0.4717, 0.1582, 0.4717, 0.1582, 0.25, 0.25, 0.4496, 0.1167, 0.4496, 0.1167, 0.25, 0.25, 0.4197, 0.08029, 0.4197, 0.08029, 0.25, 0.25, 0.3833, 0.05045, 0.3833, 0.05045, 0.25, 0.25, 0.3418, 0.02827, 0.3418, 0.02827, 0.25, 0.25, 0.2968, 0.01461, 0.2968, 0.01461, 0.25, 0.25, 0.25, 0.01, 0.25, 0.01, 0.25, 0.25, 0.2032, 0.01461, 0.2032, 0.01461, 0.25, 0.25, 0.1582, 0.02827, 0.1582, 0.02827, 0.25, 0.25, 0.1167, 0.05045, 0.1167, 0.05045, 0.25, 0.25, 0.08029, 0.08029, 0.08029, 0.08029, 0.25, 0.25, 0.05045, 0.1167, 0.05045, 0.1167, 0.25, 0.25, 0.02827, 0.1582, 0.02827, 0.1582, 0.25, 0.25, 0.01461, 0.2032, 0.01461, 0.2032, 0.25, 0.25, 0.01, 0.25, 0.01, 0.25, 0.25, 0.25, 0.01461, 0.2968, 0.01461, 0.2968, 0.25, 0.25, 0.02827, 0.3418, 0.02827, 0.3418, 0.25, 0.25, 0.05045, 0.3833, 0.05045, 0.3833, 0.25, 0.25, 0.08029, 0.4197, 0.08029, 0.4197, 0.25, 0.25, 0.1167, 0.4496, 0.1167, 0.4496, 0.25, 0.25, 0.1582, 0.4717, 0.75, 0.49, 0.7968, 0.4854, 0.8418, 0.4717, 0.8833, 0.4496, 0.9197, 0.4197, 0.9496, 0.3833, 0.9717, 0.3418, 0.9854, 0.2968, 0.99, 0.25, 0.9854, 0.2032, 0.9717, 0.1582, 0.9496, 0.1167, 0.9197, 0.08029, 0.8833, 0.05045, 0.8418, 0.02827, 0.7968, 0.01461, 0.75, 0.01, 0.7032, 0.01461, 0.6582, 0.02827, 0.6167, 0.05045, 0.5803, 0.08029, 0.5504, 0.1167, 0.5283, 0.1582, 0.5146, 0.2032, 0.51, 0.25, 0.5146, 0.2968, 0.5283, 0.3418, 0.5504, 0.3833, 0.5803, 0.4197, 0.6167, 0.4496, 0.6582, 0.4717, 0.7032, 0.4854, 0.1582, 0.4717, 0.25, 0.25, 0.2032, 0.4854, 0.2032, 0.4854, 0.25, 0.25, 0.25, 0.49])
me_cone_005.materials.append(mat_material_001)
me_cone_005.update()
me_cone_006 = bpy.data.meshes.new('Cone.006')
me_cone_006.from_pydata([(-0.1009, -0.1897, -1.527), (-0.09038, -0.1909, -1.527), (-0.08029, -0.1945, -1.527), (-0.07099, -0.2004, -1.527), (-0.06284, -0.2082, -1.527), (-0.05615, -0.2178, -1.527), (-0.05118, -0.2287, -1.527), (-0.04812, -0.2406, -1.527), (-0.04708, -0.2529, -1.527), (-0.04812, -0.2652, -1.527), (-0.05118, -0.2771, -1.527), (-0.05615, -0.288, -1.527), (-0.06284, -0.2976, -1.527), (-0.07099, -0.3054, -1.527), (-0.08029, -0.3113, -1.527), (-0.09038, -0.3149, -1.527), (-0.1009, -0.3161, -1.527), (-0.1114, -0.3149, -1.527), (-0.1215, -0.3113, -1.527), (-0.1308, -0.3054, -1.527), (-0.1389, -0.2976, -1.527), (-0.1456, -0.288, -1.527), (-0.1506, -0.2771, -1.527), (-0.1536, -0.2652, -1.527), (-0.1547, -0.2529, -1.527), (-0.1536, -0.2406, -1.527), (-0.1506, -0.2287, -1.527), (-0.1456, -0.2178, -1.527), (-0.1389, -0.2082, -1.527), (-0.1308, -0.2004, -1.527), (-0.1215, -0.1945, -1.527), (-0.1114, -0.1909, -1.527), (0.0, 0.0, 1.527)], [], [(0, 32, 1), (1, 32, 2), (2, 32, 3), (3, 32, 4), (4, 32, 5), (5, 32, 6), (6, 32, 7), (7, 32, 8), (8, 32, 9), (9, 32, 10), (10, 32, 11), (11, 32, 12), (12, 32, 13), (13, 32, 14), (14, 32, 15), (15, 32, 16), (16, 32, 17), (17, 32, 18), (18, 32, 19), (19, 32, 20), (20, 32, 21), (21, 32, 22), (22, 32, 23), (23, 32, 24), (24, 32, 25), (25, 32, 26), (26, 32, 27), (27, 32, 28), (28, 32, 29), (29, 32, 30), (0, 1, 2, 3, 4, 5, 6, 7, 8, 9, 10, 11, 12, 13, 14, 15, 16, 17, 18, 19, 20, 21, 22, 23, 24, 25, 26, 27, 28, 29, 30, 31), (30, 32, 31), (31, 32, 0)])
_uv = me_cone_006.uv_layers.new(name='UVMap')
_uv.uv.foreach_set('vector', [0.25, 0.49, 0.25, 0.25, 0.2968, 0.4854, 0.2968, 0.4854, 0.25, 0.25, 0.3418, 0.4717, 0.3418, 0.4717, 0.25, 0.25, 0.3833, 0.4496, 0.3833, 0.4496, 0.25, 0.25, 0.4197, 0.4197, 0.4197, 0.4197, 0.25, 0.25, 0.4496, 0.3833, 0.4496, 0.3833, 0.25, 0.25, 0.4717, 0.3418, 0.4717, 0.3418, 0.25, 0.25, 0.4854, 0.2968, 0.4854, 0.2968, 0.25, 0.25, 0.49, 0.25, 0.49, 0.25, 0.25, 0.25, 0.4854, 0.2032, 0.4854, 0.2032, 0.25, 0.25, 0.4717, 0.1582, 0.4717, 0.1582, 0.25, 0.25, 0.4496, 0.1167, 0.4496, 0.1167, 0.25, 0.25, 0.4197, 0.08029, 0.4197, 0.08029, 0.25, 0.25, 0.3833, 0.05045, 0.3833, 0.05045, 0.25, 0.25, 0.3418, 0.02827, 0.3418, 0.02827, 0.25, 0.25, 0.2968, 0.01461, 0.2968, 0.01461, 0.25, 0.25, 0.25, 0.01, 0.25, 0.01, 0.25, 0.25, 0.2032, 0.01461, 0.2032, 0.01461, 0.25, 0.25, 0.1582, 0.02827, 0.1582, 0.02827, 0.25, 0.25, 0.1167, 0.05045, 0.1167, 0.05045, 0.25, 0.25, 0.08029, 0.08029, 0.08029, 0.08029, 0.25, 0.25, 0.05045, 0.1167, 0.05045, 0.1167, 0.25, 0.25, 0.02827, 0.1582, 0.02827, 0.1582, 0.25, 0.25, 0.01461, 0.2032, 0.01461, 0.2032, 0.25, 0.25, 0.01, 0.25, 0.01, 0.25, 0.25, 0.25, 0.01461, 0.2968, 0.01461, 0.2968, 0.25, 0.25, 0.02827, 0.3418, 0.02827, 0.3418, 0.25, 0.25, 0.05045, 0.3833, 0.05045, 0.3833, 0.25, 0.25, 0.08029, 0.4197, 0.08029, 0.4197, 0.25, 0.25, 0.1167, 0.4496, 0.1167, 0.4496, 0.25, 0.25, 0.1582, 0.4717, 0.75, 0.49, 0.7968, 0.4854, 0.8418, 0.4717, 0.8833, 0.4496, 0.9197, 0.4197, 0.9496, 0.3833, 0.9717, 0.3418, 0.9854, 0.2968, 0.99, 0.25, 0.9854, 0.2032, 0.9717, 0.1582, 0.9496, 0.1167, 0.9197, 0.08029, 0.8833, 0.05045, 0.8418, 0.02827, 0.7968, 0.01461, 0.75, 0.01, 0.7032, 0.01461, 0.6582, 0.02827, 0.6167, 0.05045, 0.5803, 0.08029, 0.5504, 0.1167, 0.5283, 0.1582, 0.5146, 0.2032, 0.51, 0.25, 0.5146, 0.2968, 0.5283, 0.3418, 0.5504, 0.3833, 0.5803, 0.4197, 0.6167, 0.4496, 0.6582, 0.4717, 0.7032, 0.4854, 0.1582, 0.4717, 0.25, 0.25, 0.2032, 0.4854, 0.2032, 0.4854, 0.25, 0.25, 0.25, 0.49])
me_cone_006.materials.append(mat_material_001)
me_cone_006.update()
me_cone_007 = bpy.data.meshes.new('Cone.007')
me_cone_007.from_pydata([(-0.1502, 0.0504, -1.639), (-0.1417, 0.04969, -1.639), (-0.1335, 0.04759, -1.639), (-0.1259, 0.04417, -1.639), (-0.1193, 0.03958, -1.639), (-0.1139, 0.03398, -1.639), (-0.1098, 0.0276, -1.639), (-0.1073, 0.02067, -1.639), (-0.1065, 0.01346, -1.639), (-0.1073, 0.006258, -1.639), (-0.1098, -0.0006714, -1.639), (-0.1139, -0.007057, -1.639), (-0.1193, -0.01265, -1.639), (-0.1259, -0.01725, -1.639), (-0.1335, -0.02066, -1.639), (-0.1417, -0.02276, -1.639), (-0.1502, -0.02347, -1.639), (-0.1587, -0.02276, -1.639), (-0.1669, -0.02066, -1.639), (-0.1745, -0.01725, -1.639), (-0.1811, -0.01265, -1.639), (-0.1865, -0.007057, -1.639), (-0.1906, -0.0006714, -1.639), (-0.193, 0.006258, -1.639), (-0.1939, 0.01346, -1.639), (-0.193, 0.02067, -1.639), (-0.1906, 0.0276, -1.639), (-0.1865, 0.03398, -1.639), (-0.1811, 0.03958, -1.639), (-0.1745, 0.04417, -1.639), (-0.1669, 0.04759, -1.639), (-0.1587, 0.04969, -1.639), (0.0, 0.0, 1.639)], [], [(0, 32, 1), (1, 32, 2), (2, 32, 3), (3, 32, 4), (4, 32, 5), (5, 32, 6), (6, 32, 7), (7, 32, 8), (8, 32, 9), (9, 32, 10), (10, 32, 11), (11, 32, 12), (12, 32, 13), (13, 32, 14), (14, 32, 15), (15, 32, 16), (16, 32, 17), (17, 32, 18), (18, 32, 19), (19, 32, 20), (20, 32, 21), (21, 32, 22), (22, 32, 23), (23, 32, 24), (24, 32, 25), (25, 32, 26), (26, 32, 27), (27, 32, 28), (28, 32, 29), (29, 32, 30), (0, 1, 2, 3, 4, 5, 6, 7, 8, 9, 10, 11, 12, 13, 14, 15, 16, 17, 18, 19, 20, 21, 22, 23, 24, 25, 26, 27, 28, 29, 30, 31), (30, 32, 31), (31, 32, 0)])
_uv = me_cone_007.uv_layers.new(name='UVMap')
_uv.uv.foreach_set('vector', [0.25, 0.49, 0.25, 0.25, 0.2968, 0.4854, 0.2968, 0.4854, 0.25, 0.25, 0.3418, 0.4717, 0.3418, 0.4717, 0.25, 0.25, 0.3833, 0.4496, 0.3833, 0.4496, 0.25, 0.25, 0.4197, 0.4197, 0.4197, 0.4197, 0.25, 0.25, 0.4496, 0.3833, 0.4496, 0.3833, 0.25, 0.25, 0.4717, 0.3418, 0.4717, 0.3418, 0.25, 0.25, 0.4854, 0.2968, 0.4854, 0.2968, 0.25, 0.25, 0.49, 0.25, 0.49, 0.25, 0.25, 0.25, 0.4854, 0.2032, 0.4854, 0.2032, 0.25, 0.25, 0.4717, 0.1582, 0.4717, 0.1582, 0.25, 0.25, 0.4496, 0.1167, 0.4496, 0.1167, 0.25, 0.25, 0.4197, 0.08029, 0.4197, 0.08029, 0.25, 0.25, 0.3833, 0.05045, 0.3833, 0.05045, 0.25, 0.25, 0.3418, 0.02827, 0.3418, 0.02827, 0.25, 0.25, 0.2968, 0.01461, 0.2968, 0.01461, 0.25, 0.25, 0.25, 0.01, 0.25, 0.01, 0.25, 0.25, 0.2032, 0.01461, 0.2032, 0.01461, 0.25, 0.25, 0.1582, 0.02827, 0.1582, 0.02827, 0.25, 0.25, 0.1167, 0.05045, 0.1167, 0.05045, 0.25, 0.25, 0.08029, 0.08029, 0.08029, 0.08029, 0.25, 0.25, 0.05045, 0.1167, 0.05045, 0.1167, 0.25, 0.25, 0.02827, 0.1582, 0.02827, 0.1582, 0.25, 0.25, 0.01461, 0.2032, 0.01461, 0.2032, 0.25, 0.25, 0.01, 0.25, 0.01, 0.25, 0.25, 0.25, 0.01461, 0.2968, 0.01461, 0.2968, 0.25, 0.25, 0.02827, 0.3418, 0.02827, 0.3418, 0.25, 0.25, 0.05045, 0.3833, 0.05045, 0.3833, 0.25, 0.25, 0.08029, 0.4197, 0.08029, 0.4197, 0.25, 0.25, 0.1167, 0.4496, 0.1167, 0.4496, 0.25, 0.25, 0.1582, 0.4717, 0.75, 0.49, 0.7968, 0.4854, 0.8418, 0.4717, 0.8833, 0.4496, 0.9197, 0.4197, 0.9496, 0.3833, 0.9717, 0.3418, 0.9854, 0.2968, 0.99, 0.25, 0.9854, 0.2032, 0.9717, 0.1582, 0.9496, 0.1167, 0.9197, 0.08029, 0.8833, 0.05045, 0.8418, 0.02827, 0.7968, 0.01461, 0.75, 0.01, 0.7032, 0.01461, 0.6582, 0.02827, 0.6167, 0.05045, 0.5803, 0.08029, 0.5504, 0.1167, 0.5283, 0.1582, 0.5146, 0.2032, 0.51, 0.25, 0.5146, 0.2968, 0.5283, 0.3418, 0.5504, 0.3833, 0.5803, 0.4197, 0.6167, 0.4496, 0.6582, 0.4717, 0.7032, 0.4854, 0.1582, 0.4717, 0.25, 0.25, 0.2032, 0.4854, 0.2032, 0.4854, 0.25, 0.25, 0.25, 0.49])
me_cone_007.materials.append(mat_material_001)
me_cone_007.update()
me_cone_008 = bpy.data.meshes.new('Cone.008')
me_cone_008.from_pydata([(-0.1502, 0.0504, -1.639), (-0.1417, 0.04969, -1.639), (-0.1335, 0.04759, -1.639), (-0.1259, 0.04417, -1.639), (-0.1193, 0.03958, -1.639), (-0.1139, 0.03398, -1.639), (-0.1098, 0.0276, -1.639), (-0.1073, 0.02067, -1.639), (-0.1065, 0.01346, -1.639), (-0.1073, 0.006258, -1.639), (-0.1098, -0.0006714, -1.639), (-0.1139, -0.007057, -1.639), (-0.1193, -0.01265, -1.639), (-0.1259, -0.01725, -1.639), (-0.1335, -0.02066, -1.639), (-0.1417, -0.02276, -1.639), (-0.1502, -0.02347, -1.639), (-0.1587, -0.02276, -1.639), (-0.1669, -0.02066, -1.639), (-0.1745, -0.01725, -1.639), (-0.1811, -0.01265, -1.639), (-0.1865, -0.007057, -1.639), (-0.1906, -0.0006714, -1.639), (-0.193, 0.006258, -1.639), (-0.1939, 0.01346, -1.639), (-0.193, 0.02067, -1.639), (-0.1906, 0.0276, -1.639), (-0.1865, 0.03398, -1.639), (-0.1811, 0.03958, -1.639), (-0.1745, 0.04417, -1.639), (-0.1669, 0.04759, -1.639), (-0.1587, 0.04969, -1.639), (0.0, 0.0, 1.639)], [], [(0, 32, 1), (1, 32, 2), (2, 32, 3), (3, 32, 4), (4, 32, 5), (5, 32, 6), (6, 32, 7), (7, 32, 8), (8, 32, 9), (9, 32, 10), (10, 32, 11), (11, 32, 12), (12, 32, 13), (13, 32, 14), (14, 32, 15), (15, 32, 16), (16, 32, 17), (17, 32, 18), (18, 32, 19), (19, 32, 20), (20, 32, 21), (21, 32, 22), (22, 32, 23), (23, 32, 24), (24, 32, 25), (25, 32, 26), (26, 32, 27), (27, 32, 28), (28, 32, 29), (29, 32, 30), (0, 1, 2, 3, 4, 5, 6, 7, 8, 9, 10, 11, 12, 13, 14, 15, 16, 17, 18, 19, 20, 21, 22, 23, 24, 25, 26, 27, 28, 29, 30, 31), (30, 32, 31), (31, 32, 0)])
_uv = me_cone_008.uv_layers.new(name='UVMap')
_uv.uv.foreach_set('vector', [0.25, 0.49, 0.25, 0.25, 0.2968, 0.4854, 0.2968, 0.4854, 0.25, 0.25, 0.3418, 0.4717, 0.3418, 0.4717, 0.25, 0.25, 0.3833, 0.4496, 0.3833, 0.4496, 0.25, 0.25, 0.4197, 0.4197, 0.4197, 0.4197, 0.25, 0.25, 0.4496, 0.3833, 0.4496, 0.3833, 0.25, 0.25, 0.4717, 0.3418, 0.4717, 0.3418, 0.25, 0.25, 0.4854, 0.2968, 0.4854, 0.2968, 0.25, 0.25, 0.49, 0.25, 0.49, 0.25, 0.25, 0.25, 0.4854, 0.2032, 0.4854, 0.2032, 0.25, 0.25, 0.4717, 0.1582, 0.4717, 0.1582, 0.25, 0.25, 0.4496, 0.1167, 0.4496, 0.1167, 0.25, 0.25, 0.4197, 0.08029, 0.4197, 0.08029, 0.25, 0.25, 0.3833, 0.05045, 0.3833, 0.05045, 0.25, 0.25, 0.3418, 0.02827, 0.3418, 0.02827, 0.25, 0.25, 0.2968, 0.01461, 0.2968, 0.01461, 0.25, 0.25, 0.25, 0.01, 0.25, 0.01, 0.25, 0.25, 0.2032, 0.01461, 0.2032, 0.01461, 0.25, 0.25, 0.1582, 0.02827, 0.1582, 0.02827, 0.25, 0.25, 0.1167, 0.05045, 0.1167, 0.05045, 0.25, 0.25, 0.08029, 0.08029, 0.08029, 0.08029, 0.25, 0.25, 0.05045, 0.1167, 0.05045, 0.1167, 0.25, 0.25, 0.02827, 0.1582, 0.02827, 0.1582, 0.25, 0.25, 0.01461, 0.2032, 0.01461, 0.2032, 0.25, 0.25, 0.01, 0.25, 0.01, 0.25, 0.25, 0.25, 0.01461, 0.2968, 0.01461, 0.2968, 0.25, 0.25, 0.02827, 0.3418, 0.02827, 0.3418, 0.25, 0.25, 0.05045, 0.3833, 0.05045, 0.3833, 0.25, 0.25, 0.08029, 0.4197, 0.08029, 0.4197, 0.25, 0.25, 0.1167, 0.4496, 0.1167, 0.4496, 0.25, 0.25, 0.1582, 0.4717, 0.75, 0.49, 0.7968, 0.4854, 0.8418, 0.4717, 0.8833, 0.4496, 0.9197, 0.4197, 0.9496, 0.3833, 0.9717, 0.3418, 0.9854, 0.2968, 0.99, 0.25, 0.9854, 0.2032, 0.9717, 0.1582, 0.9496, 0.1167, 0.9197, 0.08029, 0.8833, 0.05045, 0.8418, 0.02827, 0.7968, 0.01461, 0.75, 0.01, 0.7032, 0.01461, 0.6582, 0.02827, 0.6167, 0.05045, 0.5803, 0.08029, 0.5504, 0.1167, 0.5283, 0.1582, 0.5146, 0.2032, 0.51, 0.25, 0.5146, 0.2968, 0.5283, 0.3418, 0.5504, 0.3833, 0.5803, 0.4197, 0.6167, 0.4496, 0.6582, 0.4717, 0.7032, 0.4854, 0.1582, 0.4717, 0.25, 0.25, 0.2032, 0.4854, 0.2032, 0.4854, 0.25, 0.25, 0.25, 0.49])
me_cone_008.materials.append(mat_material_002)
me_cone_008.update()
me_cone_009 = bpy.data.meshes.new('Cone.009')
me_cone_009.from_pydata([(-0.1009, -0.1897, -1.527), (-0.09038, -0.1909, -1.527), (-0.08029, -0.1945, -1.527), (-0.07099, -0.2004, -1.527), (-0.06284, -0.2082, -1.527), (-0.05615, -0.2178, -1.527), (-0.05118, -0.2287, -1.527), (-0.04812, -0.2406, -1.527), (-0.04708, -0.2529, -1.527), (-0.04812, -0.2652, -1.527), (-0.05118, -0.2771, -1.527), (-0.05615, -0.288, -1.527), (-0.06284, -0.2976, -1.527), (-0.07099, -0.3054, -1.527), (-0.08029, -0.3113, -1.527), (-0.09038, -0.3149, -1.527), (-0.1009, -0.3161, -1.527), (-0.1114, -0.3149, -1.527), (-0.1215, -0.3113, -1.527), (-0.1308, -0.3054, -1.527), (-0.1389, -0.2976, -1.527), (-0.1456, -0.288, -1.527), (-0.1506, -0.2771, -1.527), (-0.1536, -0.2652, -1.527), (-0.1547, -0.2529, -1.527), (-0.1536, -0.2406, -1.527), (-0.1506, -0.2287, -1.527), (-0.1456, -0.2178, -1.527), (-0.1389, -0.2082, -1.527), (-0.1308, -0.2004, -1.527), (-0.1215, -0.1945, -1.527), (-0.1114, -0.1909, -1.527), (0.0, 0.0, 1.527)], [], [(0, 32, 1), (1, 32, 2), (2, 32, 3), (3, 32, 4), (4, 32, 5), (5, 32, 6), (6, 32, 7), (7, 32, 8), (8, 32, 9), (9, 32, 10), (10, 32, 11), (11, 32, 12), (12, 32, 13), (13, 32, 14), (14, 32, 15), (15, 32, 16), (16, 32, 17), (17, 32, 18), (18, 32, 19), (19, 32, 20), (20, 32, 21), (21, 32, 22), (22, 32, 23), (23, 32, 24), (24, 32, 25), (25, 32, 26), (26, 32, 27), (27, 32, 28), (28, 32, 29), (29, 32, 30), (0, 1, 2, 3, 4, 5, 6, 7, 8, 9, 10, 11, 12, 13, 14, 15, 16, 17, 18, 19, 20, 21, 22, 23, 24, 25, 26, 27, 28, 29, 30, 31), (30, 32, 31), (31, 32, 0)])
_uv = me_cone_009.uv_layers.new(name='UVMap')
_uv.uv.foreach_set('vector', [0.25, 0.49, 0.25, 0.25, 0.2968, 0.4854, 0.2968, 0.4854, 0.25, 0.25, 0.3418, 0.4717, 0.3418, 0.4717, 0.25, 0.25, 0.3833, 0.4496, 0.3833, 0.4496, 0.25, 0.25, 0.4197, 0.4197, 0.4197, 0.4197, 0.25, 0.25, 0.4496, 0.3833, 0.4496, 0.3833, 0.25, 0.25, 0.4717, 0.3418, 0.4717, 0.3418, 0.25, 0.25, 0.4854, 0.2968, 0.4854, 0.2968, 0.25, 0.25, 0.49, 0.25, 0.49, 0.25, 0.25, 0.25, 0.4854, 0.2032, 0.4854, 0.2032, 0.25, 0.25, 0.4717, 0.1582, 0.4717, 0.1582, 0.25, 0.25, 0.4496, 0.1167, 0.4496, 0.1167, 0.25, 0.25, 0.4197, 0.08029, 0.4197, 0.08029, 0.25, 0.25, 0.3833, 0.05045, 0.3833, 0.05045, 0.25, 0.25, 0.3418, 0.02827, 0.3418, 0.02827, 0.25, 0.25, 0.2968, 0.01461, 0.2968, 0.01461, 0.25, 0.25, 0.25, 0.01, 0.25, 0.01, 0.25, 0.25, 0.2032, 0.01461, 0.2032, 0.01461, 0.25, 0.25, 0.1582, 0.02827, 0.1582, 0.02827, 0.25, 0.25, 0.1167, 0.05045, 0.1167, 0.05045, 0.25, 0.25, 0.08029, 0.08029, 0.08029, 0.08029, 0.25, 0.25, 0.05045, 0.1167, 0.05045, 0.1167, 0.25, 0.25, 0.02827, 0.1582, 0.02827, 0.1582, 0.25, 0.25, 0.01461, 0.2032, 0.01461, 0.2032, 0.25, 0.25, 0.01, 0.25, 0.01, 0.25, 0.25, 0.25, 0.01461, 0.2968, 0.01461, 0.2968, 0.25, 0.25, 0.02827, 0.3418, 0.02827, 0.3418, 0.25, 0.25, 0.05045, 0.3833, 0.05045, 0.3833, 0.25, 0.25, 0.08029, 0.4197, 0.08029, 0.4197, 0.25, 0.25, 0.1167, 0.4496, 0.1167, 0.4496, 0.25, 0.25, 0.1582, 0.4717, 0.75, 0.49, 0.7968, 0.4854, 0.8418, 0.4717, 0.8833, 0.4496, 0.9197, 0.4197, 0.9496, 0.3833, 0.9717, 0.3418, 0.9854, 0.2968, 0.99, 0.25, 0.9854, 0.2032, 0.9717, 0.1582, 0.9496, 0.1167, 0.9197, 0.08029, 0.8833, 0.05045, 0.8418, 0.02827, 0.7968, 0.01461, 0.75, 0.01, 0.7032, 0.01461, 0.6582, 0.02827, 0.6167, 0.05045, 0.5803, 0.08029, 0.5504, 0.1167, 0.5283, 0.1582, 0.5146, 0.2032, 0.51, 0.25, 0.5146, 0.2968, 0.5283, 0.3418, 0.5504, 0.3833, 0.5803, 0.4197, 0.6167, 0.4496, 0.6582, 0.4717, 0.7032, 0.4854, 0.1582, 0.4717, 0.25, 0.25, 0.2032, 0.4854, 0.2032, 0.4854, 0.25, 0.25, 0.25, 0.49])
me_cone_009.materials.append(mat_material_002)
me_cone_009.update()
me_cone_010 = bpy.data.meshes.new('Cone.010')
me_cone_010.from_pydata([(0.03433, 0.1913, -1.761), (0.04687, 0.1906, -1.761), (0.05893, 0.1885, -1.761), (0.07004, 0.1851, -1.761), (0.07978, 0.1806, -1.761), (0.08778, 0.175, -1.761), (0.09372, 0.1687, -1.761), (0.09737, 0.1618, -1.761), (0.09861, 0.1547, -1.761), (0.09737, 0.1475, -1.761), (0.09372, 0.1407, -1.761), (0.08778, 0.1343, -1.761), (0.07978, 0.1288, -1.761), (0.07004, 0.1242, -1.761), (0.05893, 0.1208, -1.761), (0.04687, 0.1188, -1.761), (0.03433, 0.1181, -1.761), (0.02179, 0.1188, -1.761), (0.009732, 0.1208, -1.761), (-0.001381, 0.1242, -1.761), (-0.01112, 0.1288, -1.761), (-0.01912, 0.1343, -1.761), (-0.02505, 0.1407, -1.761), (-0.02871, 0.1475, -1.761), (-0.02995, 0.1547, -1.761), (-0.02871, 0.1618, -1.761), (-0.02505, 0.1687, -1.761), (-0.01912, 0.175, -1.761), (-0.01112, 0.1806, -1.761), (-0.001381, 0.1851, -1.761), (0.009732, 0.1885, -1.761), (0.02179, 0.1906, -1.761), (0.0, 0.0, 1.761)], [], [(0, 32, 1), (1, 32, 2), (2, 32, 3), (3, 32, 4), (4, 32, 5), (5, 32, 6), (6, 32, 7), (7, 32, 8), (8, 32, 9), (9, 32, 10), (10, 32, 11), (11, 32, 12), (12, 32, 13), (13, 32, 14), (14, 32, 15), (15, 32, 16), (16, 32, 17), (17, 32, 18), (18, 32, 19), (19, 32, 20), (20, 32, 21), (21, 32, 22), (22, 32, 23), (23, 32, 24), (24, 32, 25), (25, 32, 26), (26, 32, 27), (27, 32, 28), (28, 32, 29), (29, 32, 30), (0, 1, 2, 3, 4, 5, 6, 7, 8, 9, 10, 11, 12, 13, 14, 15, 16, 17, 18, 19, 20, 21, 22, 23, 24, 25, 26, 27, 28, 29, 30, 31), (30, 32, 31), (31, 32, 0)])
_uv = me_cone_010.uv_layers.new(name='UVMap')
_uv.uv.foreach_set('vector', [0.25, 0.49, 0.25, 0.25, 0.2968, 0.4854, 0.2968, 0.4854, 0.25, 0.25, 0.3418, 0.4717, 0.3418, 0.4717, 0.25, 0.25, 0.3833, 0.4496, 0.3833, 0.4496, 0.25, 0.25, 0.4197, 0.4197, 0.4197, 0.4197, 0.25, 0.25, 0.4496, 0.3833, 0.4496, 0.3833, 0.25, 0.25, 0.4717, 0.3418, 0.4717, 0.3418, 0.25, 0.25, 0.4854, 0.2968, 0.4854, 0.2968, 0.25, 0.25, 0.49, 0.25, 0.49, 0.25, 0.25, 0.25, 0.4854, 0.2032, 0.4854, 0.2032, 0.25, 0.25, 0.4717, 0.1582, 0.4717, 0.1582, 0.25, 0.25, 0.4496, 0.1167, 0.4496, 0.1167, 0.25, 0.25, 0.4197, 0.08029, 0.4197, 0.08029, 0.25, 0.25, 0.3833, 0.05045, 0.3833, 0.05045, 0.25, 0.25, 0.3418, 0.02827, 0.3418, 0.02827, 0.25, 0.25, 0.2968, 0.01461, 0.2968, 0.01461, 0.25, 0.25, 0.25, 0.01, 0.25, 0.01, 0.25, 0.25, 0.2032, 0.01461, 0.2032, 0.01461, 0.25, 0.25, 0.1582, 0.02827, 0.1582, 0.02827, 0.25, 0.25, 0.1167, 0.05045, 0.1167, 0.05045, 0.25, 0.25, 0.08029, 0.08029, 0.08029, 0.08029, 0.25, 0.25, 0.05045, 0.1167, 0.05045, 0.1167, 0.25, 0.25, 0.02827, 0.1582, 0.02827, 0.1582, 0.25, 0.25, 0.01461, 0.2032, 0.01461, 0.2032, 0.25, 0.25, 0.01, 0.25, 0.01, 0.25, 0.25, 0.25, 0.01461, 0.2968, 0.01461, 0.2968, 0.25, 0.25, 0.02827, 0.3418, 0.02827, 0.3418, 0.25, 0.25, 0.05045, 0.3833, 0.05045, 0.3833, 0.25, 0.25, 0.08029, 0.4197, 0.08029, 0.4197, 0.25, 0.25, 0.1167, 0.4496, 0.1167, 0.4496, 0.25, 0.25, 0.1582, 0.4717, 0.75, 0.49, 0.7968, 0.4854, 0.8418, 0.4717, 0.8833, 0.4496, 0.9197, 0.4197, 0.9496, 0.3833, 0.9717, 0.3418, 0.9854, 0.2968, 0.99, 0.25, 0.9854, 0.2032, 0.9717, 0.1582, 0.9496, 0.1167, 0.9197, 0.08029, 0.8833, 0.05045, 0.8418, 0.02827, 0.7968, 0.01461, 0.75, 0.01, 0.7032, 0.01461, 0.6582, 0.02827, 0.6167, 0.05045, 0.5803, 0.08029, 0.5504, 0.1167, 0.5283, 0.1582, 0.5146, 0.2032, 0.51, 0.25, 0.5146, 0.2968, 0.5283, 0.3418, 0.5504, 0.3833, 0.5803, 0.4197, 0.6167, 0.4496, 0.6582, 0.4717, 0.7032, 0.4854, 0.1582, 0.4717, 0.25, 0.25, 0.2032, 0.4854, 0.2032, 0.4854, 0.25, 0.25, 0.25, 0.49])
me_cone_010.materials.append(mat_material_002)
me_cone_010.update()
me_cone_011 = bpy.data.meshes.new('Cone.011')
me_cone_011.from_pydata([(0.1936, -0.05393, -1.318), (0.2009, -0.05478, -1.318), (0.2079, -0.0573, -1.318), (0.2143, -0.06138, -1.318), (0.2199, -0.06688, -1.318), (0.2246, -0.07358, -1.318), (0.228, -0.08122, -1.318), (0.2301, -0.08952, -1.318), (0.2308, -0.09814, -1.318), (0.2301, -0.1068, -1.318), (0.228, -0.1151, -1.318), (0.2246, -0.1227, -1.318), (0.2199, -0.1294, -1.318), (0.2143, -0.1349, -1.318), (0.2079, -0.139, -1.318), (0.2009, -0.1415, -1.318), (0.1936, -0.1423, -1.318), (0.1864, -0.1415, -1.318), (0.1794, -0.139, -1.318), (0.173, -0.1349, -1.318), (0.1673, -0.1294, -1.318), (0.1627, -0.1227, -1.318), (0.1593, -0.1151, -1.318), (0.1572, -0.1068, -1.318), (0.1565, -0.09814, -1.318), (0.1572, -0.08952, -1.318), (0.1593, -0.08122, -1.318), (0.1627, -0.07358, -1.318), (0.1673, -0.06688, -1.318), (0.173, -0.06138, -1.318), (0.1794, -0.0573, -1.318), (0.1864, -0.05478, -1.318), (0.0, 0.0, 1.318)], [], [(0, 32, 1), (1, 32, 2), (2, 32, 3), (3, 32, 4), (4, 32, 5), (5, 32, 6), (6, 32, 7), (7, 32, 8), (8, 32, 9), (9, 32, 10), (10, 32, 11), (11, 32, 12), (12, 32, 13), (13, 32, 14), (14, 32, 15), (15, 32, 16), (16, 32, 17), (17, 32, 18), (18, 32, 19), (19, 32, 20), (20, 32, 21), (21, 32, 22), (22, 32, 23), (23, 32, 24), (24, 32, 25), (25, 32, 26), (26, 32, 27), (27, 32, 28), (28, 32, 29), (29, 32, 30), (0, 1, 2, 3, 4, 5, 6, 7, 8, 9, 10, 11, 12, 13, 14, 15, 16, 17, 18, 19, 20, 21, 22, 23, 24, 25, 26, 27, 28, 29, 30, 31), (30, 32, 31), (31, 32, 0)])
_uv = me_cone_011.uv_layers.new(name='UVMap')
_uv.uv.foreach_set('vector', [0.25, 0.49, 0.25, 0.25, 0.2968, 0.4854, 0.2968, 0.4854, 0.25, 0.25, 0.3418, 0.4717, 0.3418, 0.4717, 0.25, 0.25, 0.3833, 0.4496, 0.3833, 0.4496, 0.25, 0.25, 0.4197, 0.4197, 0.4197, 0.4197, 0.25, 0.25, 0.4496, 0.3833, 0.4496, 0.3833, 0.25, 0.25, 0.4717, 0.3418, 0.4717, 0.3418, 0.25, 0.25, 0.4854, 0.2968, 0.4854, 0.2968, 0.25, 0.25, 0.49, 0.25, 0.49, 0.25, 0.25, 0.25, 0.4854, 0.2032, 0.4854, 0.2032, 0.25, 0.25, 0.4717, 0.1582, 0.4717, 0.1582, 0.25, 0.25, 0.4496, 0.1167, 0.4496, 0.1167, 0.25, 0.25, 0.4197, 0.08029, 0.4197, 0.08029, 0.25, 0.25, 0.3833, 0.05045, 0.3833, 0.05045, 0.25, 0.25, 0.3418, 0.02827, 0.3418, 0.02827, 0.25, 0.25, 0.2968, 0.01461, 0.2968, 0.01461, 0.25, 0.25, 0.25, 0.01, 0.25, 0.01, 0.25, 0.25, 0.2032, 0.01461, 0.2032, 0.01461, 0.25, 0.25, 0.1582, 0.02827, 0.1582, 0.02827, 0.25, 0.25, 0.1167, 0.05045, 0.1167, 0.05045, 0.25, 0.25, 0.08029, 0.08029, 0.08029, 0.08029, 0.25, 0.25, 0.05045, 0.1167, 0.05045, 0.1167, 0.25, 0.25, 0.02827, 0.1582, 0.02827, 0.1582, 0.25, 0.25, 0.01461, 0.2032, 0.01461, 0.2032, 0.25, 0.25, 0.01, 0.25, 0.01, 0.25, 0.25, 0.25, 0.01461, 0.2968, 0.01461, 0.2968, 0.25, 0.25, 0.02827, 0.3418, 0.02827, 0.3418, 0.25, 0.25, 0.05045, 0.3833, 0.05045, 0.3833, 0.25, 0.25, 0.08029, 0.4197, 0.08029, 0.4197, 0.25, 0.25, 0.1167, 0.4496, 0.1167, 0.4496, 0.25, 0.25, 0.1582, 0.4717, 0.75, 0.49, 0.7968, 0.4854, 0.8418, 0.4717, 0.8833, 0.4496, 0.9197, 0.4197, 0.9496, 0.3833, 0.9717, 0.3418, 0.9854, 0.2968, 0.99, 0.25, 0.9854, 0.2032, 0.9717, 0.1582, 0.9496, 0.1167, 0.9197, 0.08029, 0.8833, 0.05045, 0.8418, 0.02827, 0.7968, 0.01461, 0.75, 0.01, 0.7032, 0.01461, 0.6582, 0.02827, 0.6167, 0.05045, 0.5803, 0.08029, 0.5504, 0.1167, 0.5283, 0.1582, 0.5146, 0.2032, 0.51, 0.25, 0.5146, 0.2968, 0.5283, 0.3418, 0.5504, 0.3833, 0.5803, 0.4197, 0.6167, 0.4496, 0.6582, 0.4717, 0.7032, 0.4854, 0.1582, 0.4717, 0.25, 0.25, 0.2032, 0.4854, 0.2032, 0.4854, 0.25, 0.25, 0.25, 0.49])
me_cone_011.materials.append(mat_material_002)
me_cone_011.update()
me_cone_012 = bpy.data.meshes.new('Cone.012')
me_cone_012.from_pydata([(0.0, 0.02786, -1.487), (0.0109, 0.02732, -1.487), (0.02137, 0.02574, -1.487), (0.03103, 0.02316, -1.487), (0.03949, 0.0197, -1.487), (0.04644, 0.01548, -1.487), (0.0516, 0.01066, -1.487), (0.05478, 0.005435, -1.487), (0.05585, 0.0, -1.487), (0.05478, -0.005435, -1.487), (0.0516, -0.01066, -1.487), (0.04644, -0.01548, -1.487), (0.03949, -0.0197, -1.487), (0.03103, -0.02316, -1.487), (0.02137, -0.02574, -1.487), (0.0109, -0.02732, -1.487), (0.0, -0.02786, -1.487), (-0.0109, -0.02732, -1.487), (-0.02137, -0.02574, -1.487), (-0.03103, -0.02316, -1.487), (-0.03949, -0.0197, -1.487), (-0.04644, -0.01548, -1.487), (-0.0516, -0.01066, -1.487), (-0.05478, -0.005435, -1.487), (-0.05585, 0.0, -1.487), (-0.05478, 0.005435, -1.487), (-0.0516, 0.01066, -1.487), (-0.04644, 0.01548, -1.487), (-0.03949, 0.0197, -1.487), (-0.03103, 0.02316, -1.487), (-0.02137, 0.02574, -1.487), (-0.0109, 0.02732, -1.487), (0.0, 0.0, 1.487)], [], [(0, 32, 1), (1, 32, 2), (2, 32, 3), (3, 32, 4), (4, 32, 5), (5, 32, 6), (6, 32, 7), (7, 32, 8), (8, 32, 9), (9, 32, 10), (10, 32, 11), (11, 32, 12), (12, 32, 13), (13, 32, 14), (14, 32, 15), (15, 32, 16), (16, 32, 17), (17, 32, 18), (18, 32, 19), (19, 32, 20), (20, 32, 21), (21, 32, 22), (22, 32, 23), (23, 32, 24), (24, 32, 25), (25, 32, 26), (26, 32, 27), (27, 32, 28), (28, 32, 29), (29, 32, 30), (0, 1, 2, 3, 4, 5, 6, 7, 8, 9, 10, 11, 12, 13, 14, 15, 16, 17, 18, 19, 20, 21, 22, 23, 24, 25, 26, 27, 28, 29, 30, 31), (30, 32, 31), (31, 32, 0)])
_uv = me_cone_012.uv_layers.new(name='UVMap')
_uv.uv.foreach_set('vector', [0.25, 0.49, 0.25, 0.25, 0.2968, 0.4854, 0.2968, 0.4854, 0.25, 0.25, 0.3418, 0.4717, 0.3418, 0.4717, 0.25, 0.25, 0.3833, 0.4496, 0.3833, 0.4496, 0.25, 0.25, 0.4197, 0.4197, 0.4197, 0.4197, 0.25, 0.25, 0.4496, 0.3833, 0.4496, 0.3833, 0.25, 0.25, 0.4717, 0.3418, 0.4717, 0.3418, 0.25, 0.25, 0.4854, 0.2968, 0.4854, 0.2968, 0.25, 0.25, 0.49, 0.25, 0.49, 0.25, 0.25, 0.25, 0.4854, 0.2032, 0.4854, 0.2032, 0.25, 0.25, 0.4717, 0.1582, 0.4717, 0.1582, 0.25, 0.25, 0.4496, 0.1167, 0.4496, 0.1167, 0.25, 0.25, 0.4197, 0.08029, 0.4197, 0.08029, 0.25, 0.25, 0.3833, 0.05045, 0.3833, 0.05045, 0.25, 0.25, 0.3418, 0.02827, 0.3418, 0.02827, 0.25, 0.25, 0.2968, 0.01461, 0.2968, 0.01461, 0.25, 0.25, 0.25, 0.01, 0.25, 0.01, 0.25, 0.25, 0.2032, 0.01461, 0.2032, 0.01461, 0.25, 0.25, 0.1582, 0.02827, 0.1582, 0.02827, 0.25, 0.25, 0.1167, 0.05045, 0.1167, 0.05045, 0.25, 0.25, 0.08029, 0.08029, 0.08029, 0.08029, 0.25, 0.25, 0.05045, 0.1167, 0.05045, 0.1167, 0.25, 0.25, 0.02827, 0.1582, 0.02827, 0.1582, 0.25, 0.25, 0.01461, 0.2032, 0.01461, 0.2032, 0.25, 0.25, 0.01, 0.25, 0.01, 0.25, 0.25, 0.25, 0.01461, 0.2968, 0.01461, 0.2968, 0.25, 0.25, 0.02827, 0.3418, 0.02827, 0.3418, 0.25, 0.25, 0.05045, 0.3833, 0.05045, 0.3833, 0.25, 0.25, 0.08029, 0.4197, 0.08029, 0.4197, 0.25, 0.25, 0.1167, 0.4496, 0.1167, 0.4496, 0.25, 0.25, 0.1582, 0.4717, 0.75, 0.49, 0.7968, 0.4854, 0.8418, 0.4717, 0.8833, 0.4496, 0.9197, 0.4197, 0.9496, 0.3833, 0.9717, 0.3418, 0.9854, 0.2968, 0.99, 0.25, 0.9854, 0.2032, 0.9717, 0.1582, 0.9496, 0.1167, 0.9197, 0.08029, 0.8833, 0.05045, 0.8418, 0.02827, 0.7968, 0.01461, 0.75, 0.01, 0.7032, 0.01461, 0.6582, 0.02827, 0.6167, 0.05045, 0.5803, 0.08029, 0.5504, 0.1167, 0.5283, 0.1582, 0.5146, 0.2032, 0.51, 0.25, 0.5146, 0.2968, 0.5283, 0.3418, 0.5504, 0.3833, 0.5803, 0.4197, 0.6167, 0.4496, 0.6582, 0.4717, 0.7032, 0.4854, 0.1582, 0.4717, 0.25, 0.25, 0.2032, 0.4854, 0.2032, 0.4854, 0.25, 0.25, 0.25, 0.49])
me_cone_012.materials.append(mat_material_002)
me_cone_012.update()
me_cone_013 = bpy.data.meshes.new('Cone.013')
me_cone_013.from_pydata([(-0.2407, -0.03647, -1.647), (-0.224, -0.03794, -1.647), (-0.208, -0.04228, -1.647), (-0.1933, -0.04933, -1.647), (-0.1804, -0.05882, -1.647), (-0.1697, -0.07039, -1.647), (-0.1619, -0.08358, -1.647), (-0.157, -0.0979, -1.647), (-0.1554, -0.1128, -1.647), (-0.157, -0.1277, -1.647), (-0.1619, -0.142, -1.647), (-0.1697, -0.1552, -1.647), (-0.1804, -0.1667, -1.647), (-0.1933, -0.1762, -1.647), (-0.208, -0.1833, -1.647), (-0.224, -0.1876, -1.647), (-0.2407, -0.1891, -1.647), (-0.2573, -0.1876, -1.647), (-0.2733, -0.1833, -1.647), (-0.288, -0.1762, -1.647), (-0.301, -0.1667, -1.647), (-0.3116, -0.1552, -1.647), (-0.3195, -0.142, -1.647), (-0.3243, -0.1277, -1.647), (-0.3259, -0.1128, -1.647), (-0.3243, -0.0979, -1.647), (-0.3195, -0.08358, -1.647), (-0.3116, -0.07039, -1.647), (-0.301, -0.05882, -1.647), (-0.288, -0.04933, -1.647), (-0.2733, -0.04228, -1.647), (-0.2573, -0.03794, -1.647), (0.0, 0.0, 1.647)], [], [(0, 32, 1), (1, 32, 2), (2, 32, 3), (3, 32, 4), (4, 32, 5), (5, 32, 6), (6, 32, 7), (7, 32, 8), (8, 32, 9), (9, 32, 10), (10, 32, 11), (11, 32, 12), (12, 32, 13), (13, 32, 14), (14, 32, 15), (15, 32, 16), (16, 32, 17), (17, 32, 18), (18, 32, 19), (19, 32, 20), (20, 32, 21), (21, 32, 22), (22, 32, 23), (23, 32, 24), (24, 32, 25), (25, 32, 26), (26, 32, 27), (27, 32, 28), (28, 32, 29), (29, 32, 30), (0, 1, 2, 3, 4, 5, 6, 7, 8, 9, 10, 11, 12, 13, 14, 15, 16, 17, 18, 19, 20, 21, 22, 23, 24, 25, 26, 27, 28, 29, 30, 31), (30, 32, 31), (31, 32, 0)])
_uv = me_cone_013.uv_layers.new(name='UVMap')
_uv.uv.foreach_set('vector', [0.25, 0.49, 0.25, 0.25, 0.2968, 0.4854, 0.2968, 0.4854, 0.25, 0.25, 0.3418, 0.4717, 0.3418, 0.4717, 0.25, 0.25, 0.3833, 0.4496, 0.3833, 0.4496, 0.25, 0.25, 0.4197, 0.4197, 0.4197, 0.4197, 0.25, 0.25, 0.4496, 0.3833, 0.4496, 0.3833, 0.25, 0.25, 0.4717, 0.3418, 0.4717, 0.3418, 0.25, 0.25, 0.4854, 0.2968, 0.4854, 0.2968, 0.25, 0.25, 0.49, 0.25, 0.49, 0.25, 0.25, 0.25, 0.4854, 0.2032, 0.4854, 0.2032, 0.25, 0.25, 0.4717, 0.1582, 0.4717, 0.1582, 0.25, 0.25, 0.4496, 0.1167, 0.4496, 0.1167, 0.25, 0.25, 0.4197, 0.08029, 0.4197, 0.08029, 0.25, 0.25, 0.3833, 0.05045, 0.3833, 0.05045, 0.25, 0.25, 0.3418, 0.02827, 0.3418, 0.02827, 0.25, 0.25, 0.2968, 0.01461, 0.2968, 0.01461, 0.25, 0.25, 0.25, 0.01, 0.25, 0.01, 0.25, 0.25, 0.2032, 0.01461, 0.2032, 0.01461, 0.25, 0.25, 0.1582, 0.02827, 0.1582, 0.02827, 0.25, 0.25, 0.1167, 0.05045, 0.1167, 0.05045, 0.25, 0.25, 0.08029, 0.08029, 0.08029, 0.08029, 0.25, 0.25, 0.05045, 0.1167, 0.05045, 0.1167, 0.25, 0.25, 0.02827, 0.1582, 0.02827, 0.1582, 0.25, 0.25, 0.01461, 0.2032, 0.01461, 0.2032, 0.25, 0.25, 0.01, 0.25, 0.01, 0.25, 0.25, 0.25, 0.01461, 0.2968, 0.01461, 0.2968, 0.25, 0.25, 0.02827, 0.3418, 0.02827, 0.3418, 0.25, 0.25, 0.05045, 0.3833, 0.05045, 0.3833, 0.25, 0.25, 0.08029, 0.4197, 0.08029, 0.4197, 0.25, 0.25, 0.1167, 0.4496, 0.1167, 0.4496, 0.25, 0.25, 0.1582, 0.4717, 0.75, 0.49, 0.7968, 0.4854, 0.8418, 0.4717, 0.8833, 0.4496, 0.9197, 0.4197, 0.9496, 0.3833, 0.9717, 0.3418, 0.9854, 0.2968, 0.99, 0.25, 0.9854, 0.2032, 0.9717, 0.1582, 0.9496, 0.1167, 0.9197, 0.08029, 0.8833, 0.05045, 0.8418, 0.02827, 0.7968, 0.01461, 0.75, 0.01, 0.7032, 0.01461, 0.6582, 0.02827, 0.6167, 0.05045, 0.5803, 0.08029, 0.5504, 0.1167, 0.5283, 0.1582, 0.5146, 0.2032, 0.51, 0.25, 0.5146, 0.2968, 0.5283, 0.3418, 0.5504, 0.3833, 0.5803, 0.4197, 0.6167, 0.4496, 0.6582, 0.4717, 0.7032, 0.4854, 0.1582, 0.4717, 0.25, 0.25, 0.2032, 0.4854, 0.2032, 0.4854, 0.25, 0.25, 0.25, 0.49])
me_cone_013.materials.append(mat_material_002)
me_cone_013.update()
me_cone_014 = bpy.data.meshes.new('Cone.014')
me_cone_014.from_pydata([(-0.1171, -0.1755, -1.724), (-0.09854, -0.177, -1.724), (-0.08072, -0.1813, -1.724), (-0.0643, -0.1884, -1.724), (-0.04991, -0.1978, -1.724), (-0.03809, -0.2094, -1.724), (-0.02932, -0.2226, -1.724), (-0.02391, -0.2369, -1.724), (-0.02209, -0.2517, -1.724), (-0.02391, -0.2666, -1.724), (-0.02932, -0.2809, -1.724), (-0.03809, -0.2941, -1.724), (-0.04991, -0.3056, -1.724), (-0.0643, -0.3151, -1.724), (-0.08072, -0.3221, -1.724), (-0.09854, -0.3265, -1.724), (-0.1171, -0.3279, -1.724), (-0.1356, -0.3265, -1.724), (-0.1534, -0.3221, -1.724), (-0.1698, -0.3151, -1.724), (-0.1842, -0.3056, -1.724), (-0.1961, -0.2941, -1.724), (-0.2048, -0.2809, -1.724), (-0.2102, -0.2666, -1.724), (-0.2121, -0.2517, -1.724), (-0.2102, -0.2369, -1.724), (-0.2048, -0.2226, -1.724), (-0.1961, -0.2094, -1.724), (-0.1842, -0.1978, -1.724), (-0.1698, -0.1884, -1.724), (-0.1534, -0.1813, -1.724), (-0.1356, -0.177, -1.724), (0.0, 0.0, 1.724)], [], [(0, 32, 1), (1, 32, 2), (2, 32, 3), (3, 32, 4), (4, 32, 5), (5, 32, 6), (6, 32, 7), (7, 32, 8), (8, 32, 9), (9, 32, 10), (10, 32, 11), (11, 32, 12), (12, 32, 13), (13, 32, 14), (14, 32, 15), (15, 32, 16), (16, 32, 17), (17, 32, 18), (18, 32, 19), (19, 32, 20), (20, 32, 21), (21, 32, 22), (22, 32, 23), (23, 32, 24), (24, 32, 25), (25, 32, 26), (26, 32, 27), (27, 32, 28), (28, 32, 29), (29, 32, 30), (0, 1, 2, 3, 4, 5, 6, 7, 8, 9, 10, 11, 12, 13, 14, 15, 16, 17, 18, 19, 20, 21, 22, 23, 24, 25, 26, 27, 28, 29, 30, 31), (30, 32, 31), (31, 32, 0)])
_uv = me_cone_014.uv_layers.new(name='UVMap')
_uv.uv.foreach_set('vector', [0.25, 0.49, 0.25, 0.25, 0.2968, 0.4854, 0.2968, 0.4854, 0.25, 0.25, 0.3418, 0.4717, 0.3418, 0.4717, 0.25, 0.25, 0.3833, 0.4496, 0.3833, 0.4496, 0.25, 0.25, 0.4197, 0.4197, 0.4197, 0.4197, 0.25, 0.25, 0.4496, 0.3833, 0.4496, 0.3833, 0.25, 0.25, 0.4717, 0.3418, 0.4717, 0.3418, 0.25, 0.25, 0.4854, 0.2968, 0.4854, 0.2968, 0.25, 0.25, 0.49, 0.25, 0.49, 0.25, 0.25, 0.25, 0.4854, 0.2032, 0.4854, 0.2032, 0.25, 0.25, 0.4717, 0.1582, 0.4717, 0.1582, 0.25, 0.25, 0.4496, 0.1167, 0.4496, 0.1167, 0.25, 0.25, 0.4197, 0.08029, 0.4197, 0.08029, 0.25, 0.25, 0.3833, 0.05045, 0.3833, 0.05045, 0.25, 0.25, 0.3418, 0.02827, 0.3418, 0.02827, 0.25, 0.25, 0.2968, 0.01461, 0.2968, 0.01461, 0.25, 0.25, 0.25, 0.01, 0.25, 0.01, 0.25, 0.25, 0.2032, 0.01461, 0.2032, 0.01461, 0.25, 0.25, 0.1582, 0.02827, 0.1582, 0.02827, 0.25, 0.25, 0.1167, 0.05045, 0.1167, 0.05045, 0.25, 0.25, 0.08029, 0.08029, 0.08029, 0.08029, 0.25, 0.25, 0.05045, 0.1167, 0.05045, 0.1167, 0.25, 0.25, 0.02827, 0.1582, 0.02827, 0.1582, 0.25, 0.25, 0.01461, 0.2032, 0.01461, 0.2032, 0.25, 0.25, 0.01, 0.25, 0.01, 0.25, 0.25, 0.25, 0.01461, 0.2968, 0.01461, 0.2968, 0.25, 0.25, 0.02827, 0.3418, 0.02827, 0.3418, 0.25, 0.25, 0.05045, 0.3833, 0.05045, 0.3833, 0.25, 0.25, 0.08029, 0.4197, 0.08029, 0.4197, 0.25, 0.25, 0.1167, 0.4496, 0.1167, 0.4496, 0.25, 0.25, 0.1582, 0.4717, 0.75, 0.49, 0.7968, 0.4854, 0.8418, 0.4717, 0.8833, 0.4496, 0.9197, 0.4197, 0.9496, 0.3833, 0.9717, 0.3418, 0.9854, 0.2968, 0.99, 0.25, 0.9854, 0.2032, 0.9717, 0.1582, 0.9496, 0.1167, 0.9197, 0.08029, 0.8833, 0.05045, 0.8418, 0.02827, 0.7968, 0.01461, 0.75, 0.01, 0.7032, 0.01461, 0.6582, 0.02827, 0.6167, 0.05045, 0.5803, 0.08029, 0.5504, 0.1167, 0.5283, 0.1582, 0.5146, 0.2032, 0.51, 0.25, 0.5146, 0.2968, 0.5283, 0.3418, 0.5504, 0.3833, 0.5803, 0.4197, 0.6167, 0.4496, 0.6582, 0.4717, 0.7032, 0.4854, 0.1582, 0.4717, 0.25, 0.25, 0.2032, 0.4854, 0.2032, 0.4854, 0.25, 0.25, 0.25, 0.49])
me_cone_014.materials.append(mat_material_002)
me_cone_014.update()
me_cone_015 = bpy.data.meshes.new('Cone.015')
me_cone_015.from_pydata([(0.2479, 0.3138, -2.069), (0.2758, 0.3125, -2.069), (0.3026, 0.3085, -2.069), (0.3273, 0.3019, -2.069), (0.349, 0.2931, -2.069), (0.3667, 0.2824, -2.069), (0.3799, 0.2702, -2.069), (0.3881, 0.257, -2.069), (0.3908, 0.2432, -2.069), (0.3881, 0.2294, -2.069), (0.3799, 0.2161, -2.069), (0.3667, 0.2039, -2.069), (0.349, 0.1932, -2.069), (0.3273, 0.1844, -2.069), (0.3026, 0.1779, -2.069), (0.2758, 0.1738, -2.069), (0.2479, 0.1725, -2.069), (0.2201, 0.1738, -2.069), (0.1933, 0.1779, -2.069), (0.1686, 0.1844, -2.069), (0.1469, 0.1932, -2.069), (0.1291, 0.2039, -2.069), (0.1159, 0.2161, -2.069), (0.1078, 0.2294, -2.069), (0.1051, 0.2432, -2.069), (0.1078, 0.257, -2.069), (0.1159, 0.2702, -2.069), (0.1291, 0.2824, -2.069), (0.1469, 0.2931, -2.069), (0.1686, 0.3019, -2.069), (0.1933, 0.3085, -2.069), (0.2201, 0.3125, -2.069), (0.0, 0.0, 2.069)], [], [(0, 32, 1), (1, 32, 2), (2, 32, 3), (3, 32, 4), (4, 32, 5), (5, 32, 6), (6, 32, 7), (7, 32, 8), (8, 32, 9), (9, 32, 10), (10, 32, 11), (11, 32, 12), (12, 32, 13), (13, 32, 14), (14, 32, 15), (15, 32, 16), (16, 32, 17), (17, 32, 18), (18, 32, 19), (19, 32, 20), (20, 32, 21), (21, 32, 22), (22, 32, 23), (23, 32, 24), (24, 32, 25), (25, 32, 26), (26, 32, 27), (27, 32, 28), (28, 32, 29), (29, 32, 30), (0, 1, 2, 3, 4, 5, 6, 7, 8, 9, 10, 11, 12, 13, 14, 15, 16, 17, 18, 19, 20, 21, 22, 23, 24, 25, 26, 27, 28, 29, 30, 31), (30, 32, 31), (31, 32, 0)])
_uv = me_cone_015.uv_layers.new(name='UVMap')
_uv.uv.foreach_set('vector', [0.25, 0.49, 0.25, 0.25, 0.2968, 0.4854, 0.2968, 0.4854, 0.25, 0.25, 0.3418, 0.4717, 0.3418, 0.4717, 0.25, 0.25, 0.3833, 0.4496, 0.3833, 0.4496, 0.25, 0.25, 0.4197, 0.4197, 0.4197, 0.4197, 0.25, 0.25, 0.4496, 0.3833, 0.4496, 0.3833, 0.25, 0.25, 0.4717, 0.3418, 0.4717, 0.3418, 0.25, 0.25, 0.4854, 0.2968, 0.4854, 0.2968, 0.25, 0.25, 0.49, 0.25, 0.49, 0.25, 0.25, 0.25, 0.4854, 0.2032, 0.4854, 0.2032, 0.25, 0.25, 0.4717, 0.1582, 0.4717, 0.1582, 0.25, 0.25, 0.4496, 0.1167, 0.4496, 0.1167, 0.25, 0.25, 0.4197, 0.08029, 0.4197, 0.08029, 0.25, 0.25, 0.3833, 0.05045, 0.3833, 0.05045, 0.25, 0.25, 0.3418, 0.02827, 0.3418, 0.02827, 0.25, 0.25, 0.2968, 0.01461, 0.2968, 0.01461, 0.25, 0.25, 0.25, 0.01, 0.25, 0.01, 0.25, 0.25, 0.2032, 0.01461, 0.2032, 0.01461, 0.25, 0.25, 0.1582, 0.02827, 0.1582, 0.02827, 0.25, 0.25, 0.1167, 0.05045, 0.1167, 0.05045, 0.25, 0.25, 0.08029, 0.08029, 0.08029, 0.08029, 0.25, 0.25, 0.05045, 0.1167, 0.05045, 0.1167, 0.25, 0.25, 0.02827, 0.1582, 0.02827, 0.1582, 0.25, 0.25, 0.01461, 0.2032, 0.01461, 0.2032, 0.25, 0.25, 0.01, 0.25, 0.01, 0.25, 0.25, 0.25, 0.01461, 0.2968, 0.01461, 0.2968, 0.25, 0.25, 0.02827, 0.3418, 0.02827, 0.3418, 0.25, 0.25, 0.05045, 0.3833, 0.05045, 0.3833, 0.25, 0.25, 0.08029, 0.4197, 0.08029, 0.4197, 0.25, 0.25, 0.1167, 0.4496, 0.1167, 0.4496, 0.25, 0.25, 0.1582, 0.4717, 0.75, 0.49, 0.7968, 0.4854, 0.8418, 0.4717, 0.8833, 0.4496, 0.9197, 0.4197, 0.9496, 0.3833, 0.9717, 0.3418, 0.9854, 0.2968, 0.99, 0.25, 0.9854, 0.2032, 0.9717, 0.1582, 0.9496, 0.1167, 0.9197, 0.08029, 0.8833, 0.05045, 0.8418, 0.02827, 0.7968, 0.01461, 0.75, 0.01, 0.7032, 0.01461, 0.6582, 0.02827, 0.6167, 0.05045, 0.5803, 0.08029, 0.5504, 0.1167, 0.5283, 0.1582, 0.5146, 0.2032, 0.51, 0.25, 0.5146, 0.2968, 0.5283, 0.3418, 0.5504, 0.3833, 0.5803, 0.4197, 0.6167, 0.4496, 0.6582, 0.4717, 0.7032, 0.4854, 0.1582, 0.4717, 0.25, 0.25, 0.2032, 0.4854, 0.2032, 0.4854, 0.25, 0.25, 0.25, 0.49])
me_cone_015.materials.append(mat_material_002)
me_cone_015.update()

# ---- objects
ob_light = bpy.data.objects.new('Light', light_light)
ob_camera = bpy.data.objects.new('Camera', cam_camera)
ob_cone = bpy.data.objects.new('Cone', me_cone)
ob_cone_001 = bpy.data.objects.new('Cone.001', me_cone_001)
ob_cone_002 = bpy.data.objects.new('Cone.002', me_cone_002)
ob_cone_003 = bpy.data.objects.new('Cone.003', me_cone_003)
ob_cone_004 = bpy.data.objects.new('Cone.004', me_cone_004)
ob_cone_005 = bpy.data.objects.new('Cone.005', me_cone_005)
ob_cone_006 = bpy.data.objects.new('Cone.006', me_cone_006)
ob_cone_007 = bpy.data.objects.new('Cone.007', me_cone_007)
ob_cone_008 = bpy.data.objects.new('Cone.008', me_cone_008)
ob_cone_009 = bpy.data.objects.new('Cone.009', me_cone_009)
ob_cone_010 = bpy.data.objects.new('Cone.010', me_cone_010)
ob_cone_011 = bpy.data.objects.new('Cone.011', me_cone_011)
ob_cone_012 = bpy.data.objects.new('Cone.012', me_cone_012)
ob_cone_013 = bpy.data.objects.new('Cone.013', me_cone_013)
ob_cone_014 = bpy.data.objects.new('Cone.014', me_cone_014)
ob_cone_015 = bpy.data.objects.new('Cone.015', me_cone_015)

# ---- transforms, parenting, visibility, modifiers, constraints
ob_light.location = (5.436, 1.341, 8.117)
ob_light.rotation_euler = (0.6503, 0.05522, 1.866)
ob_light.scale = (1.339, 1.614, 1.585)
ob_light.lock_rotations_4d = False
ob_light.empty_display_type = 'ARROWS'
ob_light.color = (0.0, 0.0, 0.0, 0.0)
ob_light.lineart.crease_threshold = 0.0
ob_camera.location = (9.814, -9.236, 6.817)
ob_camera.rotation_euler = (1.109, 0.0, 0.8149)
ob_camera.scale = (1.334, 1.507, 1.548)
ob_camera.lock_rotations_4d = False
ob_camera.empty_display_type = 'ARROWS'
ob_camera.color = (0.0, 0.0, 0.0, 0.0)
ob_camera.display_type = 'WIRE'
ob_camera.lineart.crease_threshold = 0.0
ob_cone.location = (-1.363, -0.8465, 2.844)
ob_cone.scale = (1.334, 1.334, 1.375)
ob_cone_001.location = (-1.299, 1.02, 2.37)
ob_cone_001.scale = (1.334, 1.334, 1.375)
ob_cone_002.location = (0.7897, 0.5382, 2.265)
ob_cone_002.scale = (1.334, 1.334, 1.375)
ob_cone_003.location = (-0.409, -0.2095, 2.045)
ob_cone_003.scale = (1.334, 1.334, 1.375)
ob_cone_004.location = (-0.3903, 1.249, 1.812)
ob_cone_004.scale = (1.334, 1.334, 1.375)
ob_cone_005.location = (0.2981, -0.8014, 2.421)
ob_cone_005.scale = (1.334, 1.334, 1.375)
ob_cone_006.location = (-0.7873, 0.318, 2.1)
ob_cone_006.scale = (1.334, 1.334, 1.375)
ob_cone_007.location = (0.824, -0.2745, 2.254)
ob_cone_007.scale = (1.334, 1.334, 1.375)
ob_cone_008.location = (-0.5711, -1.028, 2.254)
ob_cone_008.rotation_euler = (0.0, -0.0, -1.465)
ob_cone_008.scale = (1.334, 1.334, 1.375)
ob_cone_009.location = (-0.1517, 0.6369, 2.1)
ob_cone_009.rotation_euler = (0.0, -0.0, -1.465)
ob_cone_009.scale = (1.334, 1.334, 1.375)
ob_cone_010.location = (-1.15, -0.5604, 2.421)
ob_cone_010.rotation_euler = (0.0, -0.0, -1.465)
ob_cone_010.scale = (1.334, 1.334, 1.375)
ob_cone_011.location = (0.8161, 0.3403, 1.812)
ob_cone_011.rotation_euler = (0.0, -0.0, -1.465)
ob_cone_011.scale = (1.334, 1.334, 1.375)
ob_cone_012.location = (-0.6363, 0.2052, 2.045)
ob_cone_012.rotation_euler = (0.0, -0.0, -1.465)
ob_cone_012.scale = (1.334, 1.334, 1.375)
ob_cone_013.location = (0.2335, -0.9081, 2.265)
ob_cone_013.rotation_euler = (0.0, -0.0, -1.465)
ob_cone_013.scale = (1.334, 1.334, 1.375)
ob_cone_014.location = (0.4925, 1.22, 2.37)
ob_cone_014.rotation_euler = (0.0, -0.0, -1.465)
ob_cone_014.scale = (1.334, 1.334, 1.375)
ob_cone_015.location = (-1.37, 1.087, 2.844)
ob_cone_015.rotation_euler = (0.0, -0.0, -1.465)
ob_cone_015.scale = (1.334, 1.334, 1.375)

# ---- collection membership
col_collection.objects.link(ob_light)
col_collection.objects.link(ob_camera)
col_collection.objects.link(ob_cone)
col_collection.objects.link(ob_cone_001)
col_collection.objects.link(ob_cone_002)
col_collection.objects.link(ob_cone_003)
col_collection.objects.link(ob_cone_004)
col_collection.objects.link(ob_cone_005)
col_collection.objects.link(ob_cone_006)
col_collection.objects.link(ob_cone_007)
col_collection.objects.link(ob_cone_008)
col_collection.objects.link(ob_cone_009)
col_collection.objects.link(ob_cone_010)
col_collection.objects.link(ob_cone_011)
col_collection.objects.link(ob_cone_012)
col_collection.objects.link(ob_cone_013)
col_collection.objects.link(ob_cone_014)
col_collection.objects.link(ob_cone_015)

# ---- scene / render settings (as saved in the file)
scene.camera = ob_camera
scene.frame_start = 1; scene.frame_end = 250; scene.frame_set(1)
scene.render.engine = 'BLENDER_EEVEE_NEXT'
scene.cycles.sampling_pattern = 'TABULATED_SOBOL'
scene.cycles.use_light_tree = False
scene.view_settings.view_transform = 'Filmic'
bpy.context.view_layer.update()
